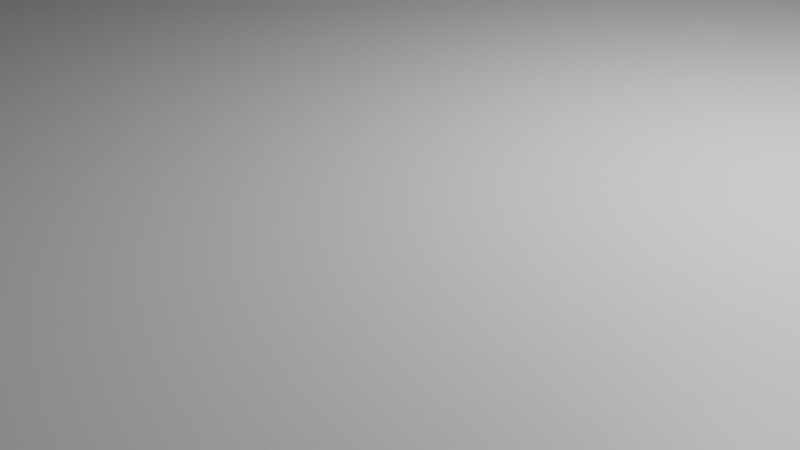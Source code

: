 # Source: apartment.blend  (saved by Blender 3.2.14; exported with 4.5.12 LTS)
import bpy
from mathutils import Matrix  # noqa: F401  (used for matrix-valued properties, if any)

bpy.ops.wm.read_factory_settings(use_empty=True)
scene = bpy.context.scene
scene.name = 'Scene'

# ---- collections
col_collection = bpy.data.collections.new('Collection'); scene.collection.children.link(col_collection)

# ---- materials (node trees are filled in below, after node groups)
mat_default_obj = bpy.data.materials.new('Default OBJ')
mat_default_obj.use_transparent_shadow = False

# ---- material node trees
mat_default_obj.use_nodes = True; mat_default_obj.node_tree.nodes.clear()
_N = mat_default_obj.node_tree.nodes; _L = mat_default_obj.node_tree.links
n0 = _N.new('ShaderNodeBsdfPrincipled'); n0.name = 'Principled BSDF'; n0.location = (10, 300)
n0.distribution = 'GGX'
n0.subsurface_method = 'RANDOM_WALK_SKIN'
n0.inputs[3].default_value = 1.45
n0.inputs[27].default_value = (0.0, 0.0, 0.0, 1.0)
n0.inputs[28].default_value = 1.0
n1 = _N.new('ShaderNodeOutputMaterial'); n1.name = 'Material Output'; n1.location = (300, 300)
_L.new(n0.outputs[0], n1.inputs[0])
n1.is_active_output = True

# ---- world
world_world = bpy.data.worlds.new('World'); scene.world = world_world
world_world.use_nodes = True; world_world.node_tree.nodes.clear()
_N = world_world.node_tree.nodes; _L = world_world.node_tree.links
n0 = _N.new('ShaderNodeOutputWorld'); n0.name = 'World Output'; n0.location = (300, 300)
n1 = _N.new('ShaderNodeBackground'); n1.name = 'Background'; n1.location = (10, 300)
n1.inputs[0].default_value = (0.05088, 0.05088, 0.05088, 1.0)
_L.new(n1.outputs[0], n0.inputs[0])
n0.is_active_output = True
world_world.color = (0.05088, 0.05088, 0.05088)
world_world.use_sun_shadow = False
world_world.sun_shadow_jitter_overblur = 0.0

# ---- cameras
cam_camera = bpy.data.cameras.new('Camera')
cam_camera.clip_end = 100.0
cam_camera.ortho_scale = 7.314

# ---- lights
light_light = bpy.data.lights.new('Light', 'POINT')
light_light.transmission_factor = 0.0
light_light.energy = 1000.0
light_light.shadow_soft_size = 0.1
light_light.shadow_maximum_resolution = 0.006
light_light.use_absolute_resolution = True

# ---- meshes
me_block_apartment_010_apartment_cube_007 = bpy.data.meshes.new('Block_Apartment.010_Apartment_Cube.007')
me_block_apartment_010_apartment_cube_007.from_pydata([(-40.5, -20.25, 1.35), (-40.5, 20.25, 1.5e-05), (-40.5, -20.25, 9e-06), (-40.5, 20.25, 1.35), (40.5, 20.25, 2.2e-05), (40.5, 20.25, 1.35), (40.5, -20.25, 1.6e-05), (40.5, -20.25, 1.35), (-29.36, 16.31, 23.33), (-28.25, 17.37, 12.35), (-31.41, 16.31, 23.33), (-28.24, 17.4, 1.397), (-28.24, 19.35, 10.89), (-28.24, 19.35, 1.397), (-32.3, 8.452, 87.91), (-32.3, 13.05, 76.5), (-32.3, 8.452, 76.5), (-37.32, 2.649, 76.5), (-37.32, 2.649, 87.91), (-17.27, -18.66, 91.56), (-19.36, -16.82, 93.78), (-19.36, -16.82, 91.56), (-23.92, -3.155, 91.56), (-27.42, -8.959, 91.56), (-19.36, -7.573, 91.56), (-32.3, 13.05, 91.56), (-32.3, 8.452, 93.74), (-32.3, 13.05, 93.74), (-19.36, 7.066, 91.56), (-6.429, 9.798, 91.56), (-19.36, 13.25, 91.56), (6.518, -16.82, 91.56), (0.04476, -16.82, 93.78), (6.518, -16.82, 93.78), (3.592, 18.71, 4.897), (0.01655, 18.71, 1.397), (0.01655, 18.71, 4.897), (-6.429, 5.268, 91.56), (-19.36, 7.066, 94.93), (-6.429, 5.268, 96.89), (-6.429, -19.74, 91.56), (-17.27, -18.66, 76.5), (-6.429, -19.74, 76.5), (-17.27, -18.66, 93.78), (-30.7, 2.649, 91.56), (-29.71, 8.452, 91.56), (-31.73, -8.959, 87.91), (-29.63, -8.959, 89.73), (-36.75, -3.155, 87.91), (-30.13, -3.155, 91.56), (-23.92, 2.649, 91.56), (-36.8, -3.155, 76.5), (-23.11, -15.33, 7.264), (-32.3, -11.88, 21.53), (-32.3, -11.88, 7.264), (-2.061, 13.94, 10.25), (-6.2, 13.98, 12.35), (-2.061, 13.94, 14.02), (-6.205, 15.84, 1.397), (-3.559, 18.71, 4.897), (-3.559, 18.71, 1.397), (-6.205, 13.94, 10.25), (-6.205, 15.84, 4.897), (2.094, 13.94, 10.25), (1.226, 14.32, 10.25), (-6.429, 12.86, 23.33), (0.04476, -5.775, 91.56), (-6.429, -5.775, 91.56), (-29.71, 13.25, 91.56), (-29.71, 8.452, 93.74), (-29.36, 16.31, 91.56), (-6.429, 12.86, 93.74), (-6.429, 12.86, 91.56), (0.04476, 9.798, 91.56), (-6.429, 9.798, 93.74), (-19.36, 13.25, 93.74), (-29.36, 16.31, 93.74), (0.04476, 9.798, 93.74), (-2.117, 12.86, 93.74), (-29.71, 13.25, 93.74), (1.304, 14.32, 93.74), (2.206, 12.86, 91.56), (1.304, 14.32, 91.56), (-2.117, 12.86, 91.56), (-2.117, 12.86, 23.33), (1.304, 14.32, 76.5), (-19.36, -16.82, 76.5), (-24.82, -18.4, 5.803), (1.226, 14.32, 14.02), (2.094, 13.94, 14.02), (-6.205, 15.89, 10.89), (-19.36, -14.04, 91.56), (-6.429, -8.959, 91.56), (-19.36, -8.959, 91.56), (-29.62, -10.27, 93.78), (-32.3, -11.88, 93.78), (-15.69, -16.82, 93.78), (-19.36, -14.04, 93.78), (-6.429, -19.74, 93.78), (-6.429, -16.82, 93.78), (-15.69, -16.82, 91.56), (6.518, -19.74, 93.78), (0.04476, -19.74, 93.78), (-32.3, -11.88, 91.56), (-6.429, -16.82, 91.56), (-31.73, -8.959, 91.56), (29.7, -8.94, 89.73), (31.82, -8.959, 91.56), (31.82, -8.959, 87.91), (-31.73, -8.959, 93.78), (-29.63, -8.959, 93.78), (-29.63, -8.959, 91.56), (-29.62, -10.27, 91.56), (-24.83, -18.4, 1.397), (-33.1, -15.18, 5.802), (-33.1, -15.18, 1.397), (-23.11, -15.33, 1.397), (-32.3, -11.88, 1.397), (2.206, 12.86, 93.74), (0.04476, 12.26, 93.74), (28.28, 17.4, 1.397), (28.28, 19.35, 10.89), (28.28, 17.37, 12.35), (32.39, 8.452, 87.91), (32.39, 13.05, 76.5), (32.39, 13.05, 91.56), (37.41, 2.649, 76.5), (37.41, 2.649, 87.91), (19.45, -16.82, 93.78), (17.36, -18.66, 91.56), (19.45, -16.82, 91.56), (27.51, -8.959, 91.56), (19.45, -3.155, 91.56), (19.45, -8.959, 91.56), (32.39, 8.452, 93.74), (6.518, -19.74, 91.56), (17.36, -18.66, 76.5), (17.36, -18.66, 93.78), (29.8, 8.452, 91.56), (30.79, 2.649, 91.56), (36.84, -3.155, 87.91), (30.22, -3.155, 91.56), (19.45, 2.649, 91.56), (36.88, -3.155, 76.5), (32.39, -11.88, 7.264), (34.58, -11.88, 21.53), (32.39, -11.88, 21.53), (23.14, -15.33, 7.264), (6.233, 13.98, 12.35), (6.238, 13.94, 10.25), (6.238, 15.84, 1.397), (3.592, 18.71, 1.397), (6.238, 15.84, 4.897), (-1.214, 14.32, 93.74), (6.523, 12.82, 23.33), (19.45, 13.25, 91.56), (29.8, 13.25, 91.56), (29.8, 8.452, 93.74), (6.518, 12.86, 93.74), (29.45, 16.31, 91.56), (6.518, 12.86, 91.56), (6.518, 9.798, 93.74), (6.518, 9.798, 91.56), (32.39, 13.05, 93.74), (19.45, 13.25, 93.74), (29.8, 13.25, 93.74), (29.45, 16.31, 93.74), (-1.193, 14.32, 14.02), (2.206, 12.86, 23.33), (-1.214, 14.32, 91.56), (19.45, -16.82, 76.5), (24.86, -18.63, 5.803), (-1.193, 14.32, 10.25), (28.28, 19.35, 1.397), (6.238, 15.89, 10.89), (19.45, -14.04, 91.56), (29.71, -10.27, 91.56), (29.71, -10.27, 93.78), (32.39, -11.88, 93.78), (19.45, -14.04, 93.78), (15.78, -16.82, 93.78), (15.78, -16.82, 91.56), (32.39, -11.88, 91.56), (31.82, -8.959, 93.78), (29.7, -8.94, 91.56), (29.72, -8.959, 93.78), (33.83, -15.18, 5.802), (24.86, -18.63, 1.397), (33.83, -15.18, 1.397), (23.14, -15.33, 1.397), (32.39, -11.88, 1.397), (0.04476, -8.959, 91.56), (0.04476, -19.74, 76.5), (6.518, -19.74, 76.5), (0.04476, -19.74, 23.33), (-6.429, -19.74, 1.397), (0.04476, -19.74, 1.397), (0.04476, 5.268, 91.56), (0.01654, 19.6, 7.053), (-1.214, 14.32, 76.5), (-23.92, 2.649, 96.89), (-6.429, -5.775, 96.89), (-19.36, -7.573, 94.93), (-23.92, -3.155, 96.89), (6.518, 4.395, 91.56), (0.04476, -16.82, 91.56), (19.45, 8.452, 91.56), (6.518, -8.959, 91.56), (6.518, -4.901, 91.56), (1.304, 14.32, 23.33), (-32.3, -11.88, 76.5), (-31.77, -8.959, 76.5), (-29.36, 16.31, 76.5), (-6.429, 12.86, 76.5), (-2.117, 12.86, 76.5), (-17.27, -18.66, 23.33), (-6.429, -19.74, 23.33), (-37.32, 2.649, 23.33), (-36.8, -3.155, 23.33), (32.39, 8.452, 23.33), (32.39, 8.452, 76.5), (32.39, -11.88, 76.5), (6.518, 12.86, 76.5), (29.45, 16.31, 76.5), (19.45, -16.82, 23.33), (32.39, 13.05, 23.33), (31.86, -8.959, 76.5), (-32.3, 8.452, 23.33), (6.518, -19.74, 23.33), (17.36, -18.66, 23.33), (37.41, 2.649, 23.33), (2.206, 12.86, 76.5), (-1.214, 14.32, 23.33), (-34.43, -8.959, 23.33), (-34.55, -11.88, 21.53), (-31.77, -8.959, 23.33), (-34.55, -11.88, 1.397), (34.58, 8.452, 23.33), (17.36, -18.66, 1.397), (29.45, 16.34, 23.34), (19.45, -16.82, 1.397), (6.518, -19.74, 1.397), (31.86, -8.959, 23.33), (-34.55, 8.452, 23.33), (-39.92, 2.649, 23.33), (-19.36, -16.82, 23.33), (-17.27, -18.66, 1.397), (-34.43, -8.959, 1.397), (-39.8, -3.155, 23.33), (-39.8, -3.155, 1.397), (-34.55, 13.05, 23.33), (-31.41, 16.31, 1.397), (-34.55, 13.05, 1.397), (34.46, -8.959, 1.397), (34.58, -11.88, 1.397), (39.83, -3.155, 23.33), (34.46, -8.959, 23.33), (31.44, 16.31, 1.397), (34.58, 13.05, 23.33), (34.58, 13.05, 1.397), (39.95, 2.649, 23.33), (34.58, 8.452, 1.397), (39.95, 2.649, 1.397), (-39.92, 2.649, 1.397), (-34.55, 8.452, 1.397), (-32.3, 13.05, 23.33), (36.88, -3.155, 23.33), (31.44, 16.31, 23.33), (-19.36, -16.82, 1.397), (0.04476, -19.74, 91.56), (39.83, -3.155, 1.397)], [], [(86, 41, 19, 21), (161, 77, 73, 162), (197, 73, 29, 37), (19, 43, 20, 21), (199, 232, 84, 214), (8, 9, 10), (25, 14, 26, 27), (232, 167, 57, 84), (255, 270, 262, 260), (101, 33, 32, 102), (22, 23, 24), (125, 163, 134, 123), (63, 89, 148, 149), (32, 205, 104, 99), (128, 137, 129, 130), (171, 186, 144, 147), (193, 228, 229, 136), (156, 165, 164, 155), (198, 59, 172, 64), (46, 47, 48), (146, 145, 256, 242), (141, 139, 142, 132), (168, 231, 222, 154), (186, 188, 190, 144), (117, 115, 114, 54), (229, 238, 240, 224), (61, 55, 62), (62, 55, 172, 59), (49, 22, 50, 44), (70, 76, 71, 72), (162, 73, 197, 204), (80, 118, 81, 82), (169, 83, 78, 153), (7, 0, 2, 6), (9, 8, 65, 56), (75, 71, 76), (161, 158, 118, 77), (79, 75, 76), (157, 165, 156, 138), (45, 26, 14), (27, 79, 76), (63, 64, 88, 89), (86, 245, 215, 41), (33, 180, 181, 31), (131, 141, 132, 133), (136, 229, 224, 170), (258, 237, 261, 259), (9, 56, 90, 12), (81, 231, 85, 82), (58, 13, 62), (122, 121, 174, 148), (50, 45, 44), (91, 92, 93), (93, 24, 23), (127, 123, 138, 139), (20, 96, 97), (96, 98, 99), (8, 265, 15, 212), (83, 72, 71, 78), (182, 178, 128, 130), (175, 179, 177, 176), (40, 98, 43, 19), (46, 103, 105), (106, 107, 108), (207, 191, 205, 31), (109, 94, 110), (111, 112, 23), (91, 112, 94, 97), (111, 110, 94, 112), (40, 269, 102, 98), (28, 37, 29, 30), (154, 148, 89, 168), (61, 90, 56), (260, 262, 261, 237), (177, 179, 128, 178), (11, 9, 12, 13), (14, 25, 15, 16), (40, 19, 41, 42), (212, 70, 72, 213), (235, 53, 210, 211), (123, 220, 124, 125), (143, 266, 230, 126), (215, 246, 195, 216), (45, 14, 18, 44), (108, 140, 106), (48, 49, 44, 18), (154, 239, 122, 148), (18, 17, 51, 48), (144, 145, 146), (52, 245, 53, 54), (55, 61, 56, 57), (25, 27, 76, 70), (149, 152, 63), (78, 119, 153), (230, 266, 255, 260), (58, 62, 59, 60), (64, 172, 167, 88), (219, 237, 258, 225), (15, 25, 70, 212), (69, 79, 27, 26), (164, 158, 161), (120, 173, 121, 122), (165, 166, 164), (137, 101, 135, 129), (134, 138, 123), (163, 166, 165), (155, 206, 138, 156), (242, 266, 143, 226), (32, 99, 98, 102), (57, 56, 65, 84), (222, 160, 159, 223), (3, 0, 7, 5), (62, 13, 12, 90), (80, 153, 119, 118), (150, 152, 173), (197, 66, 208, 204), (140, 127, 139, 141), (131, 175, 176), (20, 97, 94, 95), (128, 179, 180), (101, 180, 33), (126, 230, 219, 220), (42, 41, 215, 216), (186, 171, 187, 188), (245, 268, 246, 215), (108, 107, 182), (111, 105, 109, 110), (183, 177, 178), (184, 131, 176), (163, 165, 157, 134), (176, 177, 185, 184), (113, 87, 114, 115), (146, 224, 147, 144), (116, 52, 87, 113), (174, 149, 148), (103, 21, 20, 95), (235, 211, 51, 218), (102, 269, 135, 101), (250, 10, 251, 252), (16, 227, 217, 17), (31, 205, 32, 33), (66, 197, 37, 67), (14, 16, 17, 18), (239, 154, 222, 223), (0, 3, 1, 2), (34, 152, 150, 151), (167, 172, 55, 57), (231, 81, 160, 222), (164, 161, 162, 155), (36, 198, 34), (36, 59, 198), (34, 198, 64), (22, 24, 202, 203), (119, 77, 118), (119, 78, 77), (213, 72, 83, 214), (37, 28, 38, 39), (189, 187, 171, 147), (50, 200, 38, 28), (84, 65, 213, 214), (39, 38, 200), (201, 203, 202), (133, 132, 208, 207), (67, 201, 202, 24), (85, 199, 169, 82), (92, 100, 104), (162, 206, 155), (227, 265, 250, 243), (92, 67, 24, 93), (200, 203, 201, 39), (66, 191, 207, 208), (207, 31, 181), (208, 132, 142, 204), (54, 114, 87, 52), (175, 133, 207), (181, 175, 207), (92, 91, 100), (107, 183, 178, 182), (210, 46, 211), (135, 269, 192, 193), (226, 143, 140, 108), (223, 159, 125, 124), (243, 264, 263, 244), (247, 233, 248, 249), (37, 39, 201, 67), (221, 182, 130, 170), (100, 96, 99, 104), (68, 79, 69, 45), (8, 212, 213, 65), (29, 74, 75, 30), (158, 166, 159, 160), (239, 223, 124, 225), (73, 77, 74, 29), (124, 220, 219, 225), (67, 92, 191, 66), (135, 193, 136, 129), (51, 17, 217, 218), (199, 214, 83, 169), (34, 151, 35, 36), (228, 241, 238, 229), (221, 108, 182), (15, 265, 227, 16), (194, 216, 195, 196), (180, 179, 175, 181), (166, 163, 125, 159), (204, 142, 206, 162), (242, 226, 221, 146), (89, 88, 209, 168), (193, 192, 194, 228), (118, 158, 160, 81), (192, 269, 40, 42), (257, 267, 258, 259), (236, 54, 234), (230, 237, 219), (63, 152, 34, 64), (3, 5, 4, 1), (60, 59, 36, 35), (185, 183, 107, 184), (30, 68, 45, 28), (211, 46, 48, 51), (210, 86, 21, 103), (244, 263, 249, 248), (85, 209, 232, 199), (143, 126, 127, 140), (217, 243, 244), (232, 209, 88, 167), (253, 256, 145, 254), (224, 146, 221, 170), (5, 7, 6, 4), (78, 71, 74, 77), (253, 270, 255, 256), (194, 192, 42, 216), (247, 236, 234, 233), (126, 220, 123, 127), (91, 97, 96, 100), (82, 169, 153, 80), (92, 104, 205, 191), (250, 252, 264, 243), (22, 203, 200, 50), (194, 196, 241, 228), (129, 136, 170, 130), (218, 233, 235), (265, 10, 250), (266, 256, 255), (225, 267, 239), (245, 86, 210, 53), (9, 251, 10), (267, 122, 239), (85, 231, 168, 209), (105, 103, 95, 109), (217, 244, 248, 218), (53, 235, 233, 234), (144, 254, 145), (122, 257, 120), (54, 53, 234), (52, 268, 245), (147, 240, 189), (152, 174, 121, 173), (138, 206, 142, 139), (48, 23, 49), (131, 140, 141), (180, 137, 128), (43, 96, 20), (106, 131, 184), (47, 105, 111), (47, 111, 23), (106, 140, 131), (48, 47, 23), (22, 49, 23), (75, 74, 71), (45, 69, 26), (50, 28, 45), (23, 112, 91), (91, 93, 23), (96, 43, 98), (106, 184, 107), (109, 95, 94), (61, 62, 90), (164, 166, 158), (134, 157, 138), (131, 133, 175), (101, 137, 180), (183, 185, 177), (174, 152, 149), (210, 103, 46), (221, 226, 108), (236, 117, 54), (230, 260, 237), (217, 227, 243), (218, 248, 233), (265, 8, 10), (266, 242, 256), (225, 258, 267), (9, 11, 251), (144, 190, 254), (122, 267, 257), (52, 116, 268), (147, 224, 240), (47, 46, 105), (75, 79, 68, 30)])
me_block_apartment_010_apartment_cube_007.polygons.foreach_set('use_smooth', [True] * 300)
_k = set([(0, 2), (0, 3), (0, 7), (1, 2), (1, 3), (1, 4), (2, 6), (3, 5), (4, 5), (4, 6), (5, 7), (6, 7), (8, 9), (8, 10), (8, 65), (8, 212), (8, 265), (9, 10), (9, 11), (9, 12), (9, 56), (9, 251), (10, 250), (10, 251), (11, 13), (11, 251), (12, 13), (12, 90), (13, 58), (13, 62), (14, 16), (14, 18), (14, 26), (14, 45), (15, 25), (15, 265), (16, 227), (17, 18), (17, 217), (18, 44), (18, 48), (19, 41), (19, 43), (20, 21), (20, 43), (20, 95), (21, 86), (22, 24), (22, 50), (22, 203), (23, 47), (23, 48), (23, 49), (23, 111), (24, 67), (24, 202), (25, 27), (26, 27), (26, 69), (27, 76), (28, 37), (28, 38), (28, 50), (29, 30), (29, 73), (29, 74), (30, 68), (30, 75), (31, 181), (31, 205), (32, 33), (32, 99), (33, 180), (34, 36), (34, 64), (34, 151), (34, 152), (34, 198), (35, 60), (35, 151), (36, 59), (37, 39), (37, 67), (38, 39), (38, 200), (39, 200), (39, 201), (40, 42), (40, 98), (41, 215), (42, 216), (43, 98), (44, 45), (44, 49), (45, 68), (45, 69), (46, 47), (46, 48), (46, 105), (46, 211), (47, 48), (48, 49), (48, 51), (50, 200), (51, 218), (52, 54), (52, 87), (52, 116), (52, 245), (52, 268), (53, 54), (53, 210), (53, 234), (53, 235), (54, 114), (54, 117), (55, 57), (55, 61), (55, 62), (55, 172), (56, 57), (56, 61), (56, 65), (56, 90), (57, 84), (58, 60), (58, 62), (59, 60), (59, 62), (59, 172), (59, 198), (61, 62), (62, 90), (63, 64), (63, 89), (63, 149), (63, 152), (64, 88), (64, 172), (64, 198), (65, 84), (65, 213), (67, 201), (68, 79), (69, 79), (70, 76), (70, 212), (71, 72), (71, 76), (71, 78), (72, 213), (73, 162), (74, 75), (74, 77), (75, 79), (77, 161), (78, 83), (78, 153), (80, 82), (80, 118), (80, 153), (81, 118), (81, 231), (82, 85), (83, 214), (84, 214), (84, 232), (85, 209), (86, 245), (87, 113), (87, 114), (88, 209), (89, 148), (89, 168), (91, 97), (91, 100), (91, 112), (94, 97), (94, 110), (94, 112), (95, 103), (95, 109), (96, 97), (96, 99), (96, 100), (98, 102), (100, 104), (101, 102), (101, 135), (101, 137), (103, 210), (104, 205), (105, 109), (106, 108), (106, 131), (106, 184), (107, 108), (107, 183), (108, 140), (108, 226), (109, 110), (110, 111), (111, 112), (113, 115), (113, 116), (114, 115), (115, 117), (116, 268), (117, 236), (118, 158), (120, 122), (120, 173), (120, 257), (121, 122), (121, 173), (121, 174), (122, 148), (122, 239), (122, 267), (123, 127), (123, 134), (123, 138), (123, 220), (124, 125), (124, 225), (125, 163), (126, 127), (126, 230), (127, 139), (127, 140), (128, 130), (128, 137), (128, 178), (129, 136), (129, 137), (130, 170), (131, 140), (131, 141), (131, 184), (134, 157), (134, 163), (135, 193), (136, 229), (138, 139), (138, 156), (138, 157), (139, 141), (140, 141), (140, 143), (143, 266), (144, 146), (144, 147), (144, 186), (144, 190), (144, 254), (145, 146), (145, 254), (145, 256), (146, 221), (146, 242), (147, 171), (147, 189), (147, 224), (148, 149), (148, 154), (148, 174), (149, 152), (150, 151), (150, 152), (150, 173), (152, 174), (153, 169), (154, 168), (154, 222), (154, 239), (155, 156), (155, 162), (155, 164), (156, 165), (157, 165), (158, 160), (158, 166), (159, 166), (159, 223), (160, 222), (161, 162), (161, 164), (163, 166), (164, 165), (167, 172), (167, 232), (168, 209), (168, 231), (169, 199), (170, 224), (171, 186), (171, 187), (175, 176), (175, 179), (175, 181), (176, 177), (176, 184), (177, 179), (177, 185), (178, 182), (178, 183), (179, 180), (180, 181), (182, 221), (183, 185), (184, 185), (186, 188), (187, 188), (187, 189), (188, 190), (189, 240), (190, 254), (193, 228), (195, 196), (195, 216), (195, 246), (196, 241), (199, 232), (200, 203), (201, 202), (201, 203), (202, 203), (211, 235), (215, 246), (217, 218), (217, 227), (218, 235), (219, 220), (219, 225), (219, 230), (223, 239), (224, 240), (225, 239), (226, 242), (227, 265), (228, 241), (229, 238), (230, 266), (233, 234), (233, 235), (233, 247), (233, 248), (234, 236), (236, 247), (237, 258), (237, 260), (237, 261), (238, 240), (238, 241), (239, 267), (242, 256), (242, 266), (243, 244), (243, 250), (243, 264), (244, 248), (244, 263), (245, 268), (246, 268), (247, 249), (248, 249), (249, 263), (250, 252), (251, 252), (252, 264), (253, 254), (253, 256), (253, 270), (255, 256), (255, 260), (255, 270), (257, 259), (257, 267), (258, 259), (258, 267), (259, 261), (260, 262), (261, 262), (262, 270), (263, 264)])
me_block_apartment_010_apartment_cube_007.attributes.new('sharp_edge', 'BOOLEAN', 'EDGE').data.foreach_set('value', [ (min(e.vertices), max(e.vertices)) in _k for e in me_block_apartment_010_apartment_cube_007.edges])
_uv = me_block_apartment_010_apartment_cube_007.uv_layers.new(name='UVMap')
_uv.uv.foreach_set('vector', [0.2304, 0.4497, 0.2304, 0.4427, 0.2682, 0.4427, 0.2682, 0.4497, 0.4279, 0.3831, 0.4279, 0.399, 0.4333, 0.399, 0.4333, 0.3831, 0.3749, 0.3991, 0.3863, 0.3991, 0.3863, 0.4154, 0.3749, 0.4154, 0.2682, 0.4427, 0.2738, 0.4427, 0.2738, 0.4497, 0.2682, 0.4497, 0.1875, 0.2326, 0.1875, 0.0974, 0.1898, 0.0974, 0.1898, 0.2326, 0.2741, 0.0858, 0.2703, 0.0521, 0.2799, 0.0858, 0.2709, 0.271, 0.2826, 0.2617, 0.2826, 0.2765, 0.2709, 0.2765, 0.1875, 0.0974, 0.1874, 0.0735, 0.1897, 0.0735, 0.1898, 0.0974, 0.0356, 0.0859, 0.0356, 0.0181, 0.0497, 0.0181, 0.0498, 0.0859, 0.2968, 0.3833, 0.3042, 0.3833, 0.3042, 0.3996, 0.2968, 0.3996, 0.3538, 0.4593, 0.3392, 0.4681, 0.3427, 0.4479, 0.0976, 0.271, 0.0976, 0.2765, 0.0859, 0.2765, 0.0859, 0.2617, 0.179, 0.0639, 0.179, 0.0735, 0.1685, 0.0692, 0.1685, 0.0639, 0.288, 0.3994, 0.2935, 0.3994, 0.2935, 0.3836, 0.288, 0.3836, 0.2738, 0.3485, 0.2738, 0.3555, 0.2682, 0.3555, 0.2682, 0.3485, 0.0278, 0.3453, 0.0279, 0.3228, 0.0373, 0.3216, 0.0373, 0.3464, 0.2304, 0.3829, 0.0969, 0.3829, 0.0969, 0.3555, 0.2304, 0.3555, 0.4333, 0.3251, 0.4279, 0.3251, 0.4279, 0.3509, 0.4333, 0.3509, 0.1844, 0.0554, 0.1935, 0.05, 0.1874, 0.0639, 0.1813, 0.0639, 0.2929, 0.2704, 0.2923, 0.2843, 0.3118, 0.2649, 0.0101, 0.0918, 0.0103, 0.086, 0.0187, 0.0858, 0.0185, 0.0927, 0.3538, 0.3234, 0.3683, 0.322, 0.3683, 0.3504, 0.3538, 0.3504, 0.1788, 0.0974, 0.1788, 0.2327, 0.1678, 0.2326, 0.1678, 0.0974, 0.0279, 0.3228, 0.0223, 0.3131, 0.0301, 0.3087, 0.0373, 0.3216, 0.03, 0.4879, 0.023, 0.4838, 0.0282, 0.4739, 0.0377, 0.4751, 0.0969, 0.3555, 0.0418, 0.3555, 0.0418, 0.3484, 0.0969, 0.3484, 0.2003, 0.0639, 0.1897, 0.0639, 0.2003, 0.0501, 0.2003, 0.0501, 0.1897, 0.0639, 0.1874, 0.0639, 0.1935, 0.05, 0.3538, 0.4749, 0.3538, 0.4593, 0.3683, 0.4593, 0.3683, 0.4763, 0.2597, 0.271, 0.2597, 0.2765, 0.2007, 0.2765, 0.2007, 0.271, 0.3863, 0.3829, 0.3863, 0.3991, 0.3749, 0.3991, 0.3727, 0.3829, 0.1811, 0.2765, 0.1788, 0.2765, 0.1788, 0.271, 0.1811, 0.271, 0.1875, 0.271, 0.1898, 0.271, 0.1898, 0.2765, 0.1875, 0.2765, 0.3811, 0.0369, 0.3811, 0.2473, 0.3774, 0.2473, 0.3774, 0.0369, 0.2704, 0.0517, 0.2742, 0.0859, 0.2019, 0.0858, 0.2019, 0.0517, 0.4169, 0.4475, 0.416, 0.4153, 0.4245, 0.4723, 0.4083, 0.3831, 0.416, 0.3831, 0.416, 0.3938, 0.4083, 0.3992, 0.4169, 0.4732, 0.4169, 0.4475, 0.4245, 0.4723, 0.4279, 0.3006, 0.4279, 0.3251, 0.4333, 0.3251, 0.4333, 0.3006, 0.3995, 0.4732, 0.405, 0.4797, 0.3904, 0.4797, 0.4164, 0.4796, 0.4169, 0.4732, 0.4245, 0.4723, 0.179, 0.0639, 0.1813, 0.0639, 0.1813, 0.0735, 0.179, 0.0735, 0.2304, 0.4497, 0.0969, 0.4497, 0.0969, 0.4427, 0.2304, 0.4427, 0.288, 0.4152, 0.288, 0.4378, 0.2935, 0.4378, 0.2935, 0.4152, 0.3392, 0.3302, 0.3538, 0.3234, 0.3538, 0.3504, 0.3392, 0.3504, 0.2304, 0.3555, 0.0969, 0.3555, 0.0969, 0.3485, 0.2304, 0.3485, 0.0782, 0.086, 0.0668, 0.086, 0.0668, 0.0181, 0.0782, 0.0181, 0.2704, 0.0517, 0.2019, 0.0517, 0.202, 0.0473, 0.2703, 0.0478, 0.1788, 0.271, 0.1788, 0.2326, 0.1811, 0.2326, 0.1811, 0.271, 0.2019, 0.0128, 0.27, 0.0128, 0.2019, 0.0233, 0.0987, 0.0519, 0.0987, 0.0473, 0.1664, 0.0474, 0.1663, 0.0519, 0.3683, 0.4593, 0.3829, 0.4738, 0.3683, 0.4763, 0.3265, 0.4479, 0.3392, 0.4154, 0.3392, 0.4479, 0.3392, 0.4479, 0.3427, 0.4479, 0.3392, 0.4681, 0.0413, 0.2613, 0.0225, 0.2666, 0.0225, 0.2858, 0.0404, 0.2863, 0.3042, 0.4485, 0.3042, 0.4392, 0.3112, 0.4485, 0.3042, 0.4392, 0.2968, 0.4159, 0.3042, 0.4159, 0.2597, 0.0975, 0.2709, 0.0975, 0.2709, 0.2327, 0.2597, 0.2327, 0.1898, 0.271, 0.2007, 0.271, 0.2007, 0.2765, 0.1898, 0.2765, 0.2682, 0.3137, 0.2738, 0.3137, 0.2738, 0.3485, 0.2682, 0.3485, 0.2935, 0.4475, 0.288, 0.4475, 0.288, 0.4734, 0.2935, 0.4734, 0.2682, 0.4154, 0.2738, 0.4154, 0.2738, 0.4427, 0.2682, 0.4427, 0.2591, 0.492, 0.2682, 0.4845, 0.2682, 0.492, 0.3342, 0.3248, 0.3296, 0.3195, 0.3388, 0.3195, 0.3392, 0.3829, 0.3392, 0.3991, 0.3195, 0.3991, 0.3195, 0.3829, 0.324, 0.4796, 0.3207, 0.4743, 0.324, 0.4743, 0.3392, 0.4736, 0.3359, 0.4736, 0.3392, 0.4681, 0.2935, 0.3526, 0.2935, 0.3284, 0.288, 0.3284, 0.288, 0.3526, 0.2935, 0.3252, 0.288, 0.3252, 0.288, 0.3284, 0.2935, 0.3284, 0.2682, 0.4154, 0.2682, 0.3991, 0.2738, 0.3991, 0.2738, 0.4154, 0.3794, 0.4479, 0.3749, 0.4154, 0.3863, 0.4154, 0.3949, 0.4479, 0.1678, 0.0973, 0.1685, 0.0692, 0.179, 0.0735, 0.1788, 0.0974, 0.1954, 0.0322, 0.1996, 0.0339, 0.1954, 0.037, 0.0498, 0.0859, 0.0497, 0.0181, 0.0667, 0.0181, 0.0667, 0.0859, 0.3207, 0.3248, 0.3112, 0.3507, 0.3042, 0.3507, 0.3166, 0.3181, 0.2732, 0.0098, 0.3008, 0.0099, 0.2971, 0.0151, 0.2731, 0.015, 0.2826, 0.2617, 0.2709, 0.271, 0.2709, 0.2327, 0.2826, 0.2327, 0.2682, 0.4154, 0.2682, 0.4427, 0.2304, 0.4427, 0.2304, 0.4154, 0.2597, 0.2327, 0.2597, 0.271, 0.2007, 0.271, 0.2007, 0.2327, 0.0969, 0.4919, 0.0924, 0.4845, 0.2304, 0.4845, 0.2304, 0.4919, 0.0859, 0.2617, 0.0859, 0.2327, 0.0976, 0.2326, 0.0976, 0.271, 0.0555, 0.2375, 0.0558, 0.106, 0.0413, 0.106, 0.0412, 0.2375, 0.0969, 0.4428, 0.0418, 0.4428, 0.0418, 0.4154, 0.0969, 0.4154, 0.3447, 0.2882, 0.3448, 0.2686, 0.3263, 0.2634, 0.3268, 0.2889, 0.0746, 0.2679, 0.0556, 0.2623, 0.0751, 0.2819, 0.3118, 0.2649, 0.3101, 0.2889, 0.3268, 0.2889, 0.3263, 0.2634, 0.1663, 0.0858, 0.094, 0.086, 0.0987, 0.0519, 0.1663, 0.0519, 0.3263, 0.2634, 0.3261, 0.2398, 0.3118, 0.2399, 0.3118, 0.2649, 0.0062, 0.0364, 0.0129, 0.0805, 0.0062, 0.0805, 0.0565, 0.4599, 0.0969, 0.4498, 0.0924, 0.4846, 0.0565, 0.4846, 0.1897, 0.0639, 0.2003, 0.0639, 0.2002, 0.0692, 0.1897, 0.0735, 0.2709, 0.271, 0.2709, 0.2765, 0.2597, 0.2765, 0.2597, 0.271, 0.1685, 0.0639, 0.1685, 0.0501, 0.179, 0.0639, 0.1898, 0.2803, 0.1843, 0.2818, 0.1875, 0.2766, 0.0495, 0.0926, 0.0354, 0.0936, 0.0356, 0.0859, 0.0497, 0.086, 0.2003, 0.0412, 0.2003, 0.0501, 0.1935, 0.05, 0.1935, 0.041, 0.1813, 0.0639, 0.1874, 0.0639, 0.1874, 0.0735, 0.1813, 0.0735, 0.0666, 0.0917, 0.0667, 0.086, 0.0782, 0.086, 0.078, 0.0918, 0.2709, 0.2327, 0.2709, 0.271, 0.2597, 0.271, 0.2597, 0.2327, 0.405, 0.4732, 0.4169, 0.4732, 0.4164, 0.4796, 0.405, 0.4796, 0.4169, 0.3509, 0.416, 0.3831, 0.4083, 0.3831, 0.0971, 0.0097, 0.0971, 0.0147, 0.0731, 0.0147, 0.0694, 0.0097, 0.4169, 0.3251, 0.4245, 0.326, 0.4169, 0.3509, 0.2738, 0.3555, 0.2738, 0.3829, 0.2682, 0.3829, 0.2682, 0.3555, 0.4049, 0.3186, 0.3995, 0.3251, 0.3903, 0.3186, 0.4164, 0.3187, 0.4245, 0.326, 0.4169, 0.3251, 0.3949, 0.3504, 0.3829, 0.3504, 0.3829, 0.3245, 0.3949, 0.3245, 0.075, 0.106, 0.0558, 0.106, 0.0555, 0.2375, 0.075, 0.2389, 0.3042, 0.3996, 0.3042, 0.4159, 0.2968, 0.4159, 0.2968, 0.3996, 0.1897, 0.0735, 0.2002, 0.0692, 0.2007, 0.0974, 0.1898, 0.0974, 0.1678, 0.2326, 0.1678, 0.271, 0.1088, 0.271, 0.1088, 0.2326, 0.4863, 0.2473, 0.3811, 0.2473, 0.3811, 0.0369, 0.4863, 0.0369, 0.2019, 0.0233, 0.27, 0.0128, 0.2703, 0.0478, 0.202, 0.0473, 0.1811, 0.2766, 0.1875, 0.2766, 0.1843, 0.2818, 0.1788, 0.2803, 0.1663, 0.013, 0.1663, 0.0236, 0.0987, 0.013, 0.3749, 0.3991, 0.3472, 0.3991, 0.3494, 0.3829, 0.3727, 0.3829, 0.0556, 0.2623, 0.0413, 0.2613, 0.0404, 0.2863, 0.0572, 0.2867, 0.3392, 0.3302, 0.3265, 0.3504, 0.3359, 0.3247, 0.3042, 0.4485, 0.3112, 0.4485, 0.3207, 0.4743, 0.3166, 0.4811, 0.3042, 0.3507, 0.3112, 0.3507, 0.3042, 0.3599, 0.2968, 0.3833, 0.3042, 0.3599, 0.3042, 0.3833, 0.0412, 0.2375, 0.0413, 0.106, 0.0222, 0.106, 0.0227, 0.2386, 0.2304, 0.4154, 0.2304, 0.4427, 0.0969, 0.4427, 0.0969, 0.4154, 0.0279, 0.3228, 0.0278, 0.3453, 0.0167, 0.3453, 0.0167, 0.3228, 0.0969, 0.4498, 0.0418, 0.4498, 0.0418, 0.4428, 0.0969, 0.4428, 0.2591, 0.3063, 0.2682, 0.3063, 0.2682, 0.3137, 0.3296, 0.4744, 0.3296, 0.4796, 0.324, 0.4796, 0.324, 0.4744, 0.324, 0.3195, 0.3207, 0.3248, 0.3166, 0.3181, 0.3392, 0.3247, 0.3392, 0.3302, 0.3359, 0.3247, 0.4164, 0.3187, 0.4169, 0.3251, 0.405, 0.3251, 0.405, 0.3187, 0.2935, 0.4734, 0.288, 0.4734, 0.288, 0.4767, 0.2935, 0.4767, 0.0171, 0.4514, 0.0282, 0.4514, 0.0282, 0.4739, 0.0171, 0.4739, 0.0924, 0.3136, 0.0969, 0.3484, 0.0565, 0.3384, 0.0565, 0.3136, 0.0304, 0.4373, 0.0377, 0.4502, 0.0282, 0.4514, 0.0227, 0.4418, 0.1684, 0.0337, 0.1725, 0.0322, 0.1725, 0.0368, 0.2682, 0.4845, 0.2682, 0.4497, 0.2738, 0.4497, 0.2738, 0.4845, 0.2922, 0.1083, 0.2924, 0.2413, 0.3118, 0.2399, 0.3114, 0.1083, 0.2738, 0.3991, 0.2682, 0.3991, 0.2682, 0.3829, 0.2738, 0.3829, 0.2911, 0.0858, 0.2799, 0.0858, 0.2799, 0.0179, 0.2911, 0.0179, 0.3447, 0.241, 0.3451, 0.1083, 0.3259, 0.1083, 0.3261, 0.2398, 0.2935, 0.4152, 0.2935, 0.3994, 0.288, 0.3994, 0.288, 0.4152, 0.3472, 0.3991, 0.3749, 0.3991, 0.3749, 0.4154, 0.3472, 0.4154, 0.3448, 0.2686, 0.3447, 0.241, 0.3261, 0.2398, 0.3263, 0.2634, 0.1088, 0.0974, 0.1678, 0.0974, 0.1678, 0.2326, 0.1088, 0.2326, 0.3811, 0.2473, 0.4863, 0.2473, 0.4863, 0.2508, 0.3811, 0.2508, 0.1752, 0.05, 0.1685, 0.0501, 0.1685, 0.0412, 0.1752, 0.041, 0.1874, 0.0735, 0.1874, 0.0639, 0.1897, 0.0639, 0.1897, 0.0735, 0.1788, 0.2327, 0.1788, 0.271, 0.1678, 0.271, 0.1678, 0.2326, 0.4279, 0.3509, 0.4279, 0.3831, 0.4333, 0.3831, 0.4333, 0.3509, 0.1844, 0.05, 0.1844, 0.0554, 0.1752, 0.05, 0.1844, 0.05, 0.1935, 0.05, 0.1844, 0.0554, 0.1752, 0.05, 0.1844, 0.0554, 0.1813, 0.0639, 0.4402, 0.254, 0.4554, 0.254, 0.4554, 0.2621, 0.4402, 0.2668, 0.4145, 0.3992, 0.4083, 0.3992, 0.416, 0.3938, 0.4145, 0.3992, 0.416, 0.4045, 0.4083, 0.3992, 0.2007, 0.2327, 0.2007, 0.271, 0.1898, 0.271, 0.1898, 0.2327, 0.3798, 0.254, 0.4111, 0.254, 0.4111, 0.2621, 0.3798, 0.2668, 0.0296, 0.3593, 0.0226, 0.3551, 0.0278, 0.3453, 0.0373, 0.3464, 0.4263, 0.254, 0.4263, 0.2668, 0.4111, 0.2621, 0.4111, 0.254, 0.1898, 0.0975, 0.2007, 0.0975, 0.2007, 0.2327, 0.1898, 0.2327, 0.3633, 0.2808, 0.3957, 0.2766, 0.4062, 0.2881, 0.3633, 0.3091, 0.4062, 0.3018, 0.3957, 0.3133, 0.3392, 0.3504, 0.3538, 0.3504, 0.3494, 0.3829, 0.3392, 0.3829, 0.4867, 0.254, 0.4867, 0.2668, 0.4554, 0.2621, 0.4554, 0.254, 0.1811, 0.2326, 0.1875, 0.2326, 0.1875, 0.271, 0.1811, 0.271, 0.3392, 0.4154, 0.3195, 0.4386, 0.3195, 0.4154, 0.3863, 0.3829, 0.3829, 0.3504, 0.3949, 0.3504, 0.3024, 0.0915, 0.2911, 0.0915, 0.2911, 0.0859, 0.3024, 0.0859, 0.3392, 0.4154, 0.3472, 0.4154, 0.3427, 0.4479, 0.3392, 0.4479, 0.4062, 0.2881, 0.4062, 0.3018, 0.3633, 0.3091, 0.3633, 0.2808, 0.3472, 0.3991, 0.3392, 0.3991, 0.3392, 0.3829, 0.3494, 0.3829, 0.3392, 0.3829, 0.3195, 0.3829, 0.3195, 0.3597, 0.3494, 0.3829, 0.3538, 0.3504, 0.3683, 0.3504, 0.3727, 0.3829, 0.0377, 0.4751, 0.0282, 0.4739, 0.0282, 0.4514, 0.0377, 0.4502, 0.3265, 0.3504, 0.3392, 0.3504, 0.3392, 0.3829, 0.3195, 0.3597, 0.3265, 0.3504, 0.3392, 0.3829, 0.3392, 0.4154, 0.3265, 0.4479, 0.3195, 0.4386, 0.2682, 0.3063, 0.2738, 0.3063, 0.2738, 0.3137, 0.2682, 0.3137, 0.2304, 0.4845, 0.2591, 0.492, 0.2304, 0.4919, 0.2682, 0.3829, 0.2682, 0.3991, 0.2304, 0.3991, 0.2304, 0.3829, 0.075, 0.2389, 0.0555, 0.2375, 0.0556, 0.2623, 0.0746, 0.2679, 0.1088, 0.2326, 0.1088, 0.271, 0.0976, 0.271, 0.0976, 0.2326, 0.3024, 0.0858, 0.3024, 0.0179, 0.3195, 0.0179, 0.3195, 0.0858, 0.3503, 0.0179, 0.3503, 0.0858, 0.3337, 0.0858, 0.3337, 0.0179, 0.3496, 0.2808, 0.3633, 0.2808, 0.3633, 0.3091, 0.3496, 0.3091, 0.2304, 0.3137, 0.2682, 0.3137, 0.2682, 0.3485, 0.2304, 0.3485, 0.2935, 0.3609, 0.288, 0.3609, 0.288, 0.3836, 0.2935, 0.3836, 0.4333, 0.4732, 0.4279, 0.4732, 0.4279, 0.4898, 0.4333, 0.4898, 0.2597, 0.0975, 0.2597, 0.2327, 0.2007, 0.2327, 0.2007, 0.0975, 0.4333, 0.4155, 0.4279, 0.4155, 0.4279, 0.4478, 0.4333, 0.4478, 0.1678, 0.2765, 0.1088, 0.2765, 0.1088, 0.271, 0.1678, 0.271, 0.1088, 0.0974, 0.1088, 0.2326, 0.0976, 0.2326, 0.0976, 0.0974, 0.4333, 0.399, 0.4279, 0.399, 0.4279, 0.4155, 0.4333, 0.4155, 0.0976, 0.2326, 0.0859, 0.2327, 0.0859, 0.0974, 0.0976, 0.0974, 0.3472, 0.4154, 0.3392, 0.4154, 0.3392, 0.3991, 0.3472, 0.3991, 0.2682, 0.3829, 0.2304, 0.3829, 0.2304, 0.3555, 0.2682, 0.3555, 0.3118, 0.2399, 0.3261, 0.2398, 0.3259, 0.1083, 0.3114, 0.1083, 0.1875, 0.2326, 0.1898, 0.2326, 0.1898, 0.271, 0.1875, 0.271, 0.1752, 0.05, 0.1752, 0.041, 0.1844, 0.041, 0.1844, 0.05, 0.0969, 0.3828, 0.0418, 0.3828, 0.0418, 0.3555, 0.0969, 0.3555, 0.2304, 0.3137, 0.2591, 0.3063, 0.2682, 0.3137, 0.2709, 0.2327, 0.2709, 0.0975, 0.2826, 0.0975, 0.2826, 0.2327, 0.0969, 0.3991, 0.0969, 0.4154, 0.0418, 0.4154, 0.0418, 0.3991, 0.288, 0.4378, 0.288, 0.4475, 0.2935, 0.4475, 0.2935, 0.4378, 0.1088, 0.2765, 0.0976, 0.2765, 0.0976, 0.271, 0.1088, 0.271, 0.3727, 0.3829, 0.3683, 0.3504, 0.3829, 0.3504, 0.3863, 0.3829, 0.0969, 0.3063, 0.2304, 0.3063, 0.2304, 0.3137, 0.0924, 0.3137, 0.179, 0.0735, 0.1813, 0.0735, 0.1811, 0.0974, 0.1788, 0.0974, 0.2304, 0.3829, 0.2304, 0.3991, 0.0969, 0.3991, 0.0969, 0.3829, 0.1788, 0.2765, 0.1678, 0.2765, 0.1678, 0.271, 0.1788, 0.271, 0.2304, 0.3991, 0.2682, 0.3991, 0.2682, 0.4154, 0.2304, 0.4154, 0.089, 0.0181, 0.089, 0.086, 0.0782, 0.086, 0.0782, 0.0181, 0.356, 0.0179, 0.3629, 0.036, 0.356, 0.0802, 0.0495, 0.0926, 0.0667, 0.086, 0.0666, 0.0917, 0.179, 0.0639, 0.1685, 0.0501, 0.1752, 0.05, 0.1813, 0.0639, 0.4863, 0.2473, 0.4863, 0.0369, 0.4899, 0.0369, 0.4899, 0.2473, 0.1935, 0.041, 0.1935, 0.05, 0.1844, 0.05, 0.1844, 0.041, 0.324, 0.3248, 0.324, 0.3195, 0.3296, 0.3195, 0.3296, 0.3248, 0.3949, 0.4479, 0.3949, 0.4738, 0.3829, 0.4738, 0.3794, 0.4479, 0.2924, 0.2413, 0.2929, 0.2704, 0.3118, 0.2649, 0.3118, 0.2399, 0.2304, 0.4845, 0.2304, 0.4497, 0.2682, 0.4497, 0.2682, 0.4845, 0.3195, 0.0858, 0.3195, 0.0179, 0.3336, 0.0179, 0.3336, 0.0858, 0.1811, 0.2326, 0.1811, 0.0974, 0.1875, 0.0974, 0.1875, 0.2326, 0.0555, 0.2375, 0.0412, 0.2375, 0.0413, 0.2613, 0.0556, 0.2623, 0.3195, 0.0923, 0.3024, 0.0859, 0.3195, 0.0858, 0.1875, 0.0974, 0.1811, 0.0974, 0.1813, 0.0735, 0.1874, 0.0735, 0.0187, 0.0181, 0.0187, 0.0859, 0.0129, 0.0805, 0.0129, 0.0181, 0.0969, 0.3485, 0.0924, 0.3137, 0.2304, 0.3137, 0.2304, 0.3485, 0.4863, 0.0369, 0.3811, 0.0369, 0.3811, 0.0334, 0.4863, 0.0334, 0.416, 0.4045, 0.416, 0.4153, 0.4083, 0.4153, 0.4083, 0.3992, 0.0187, 0.0181, 0.0356, 0.0181, 0.0356, 0.0859, 0.0187, 0.0859, 0.0969, 0.3991, 0.2304, 0.3991, 0.2304, 0.4154, 0.0969, 0.4154, 0.3503, 0.018, 0.3561, 0.018, 0.3561, 0.0803, 0.3503, 0.0859, 0.0412, 0.2375, 0.0227, 0.2386, 0.0225, 0.2666, 0.0413, 0.2613, 0.2935, 0.3526, 0.288, 0.3526, 0.288, 0.3609, 0.2935, 0.3609, 0.1811, 0.271, 0.1875, 0.271, 0.1875, 0.2765, 0.1811, 0.2765, 0.3392, 0.4154, 0.3195, 0.4154, 0.3195, 0.3991, 0.3392, 0.3991, 0.2911, 0.0858, 0.2911, 0.0179, 0.3024, 0.0179, 0.3024, 0.0858, 0.4402, 0.254, 0.4402, 0.2668, 0.4263, 0.2668, 0.4263, 0.254, 0.0969, 0.3991, 0.0418, 0.3991, 0.0418, 0.3828, 0.0969, 0.3828, 0.2682, 0.3555, 0.2304, 0.3555, 0.2304, 0.3485, 0.2682, 0.3485, 0.334, 0.0936, 0.3503, 0.0858, 0.3503, 0.0924, 0.2911, 0.0915, 0.28, 0.0859, 0.2911, 0.0859, 0.0354, 0.0936, 0.0187, 0.0858, 0.0356, 0.0859, 0.078, 0.0918, 0.089, 0.0859, 0.0889, 0.0911, 0.0969, 0.4497, 0.2304, 0.4497, 0.2304, 0.4845, 0.0924, 0.4845, 0.2703, 0.0521, 0.2799, 0.0179, 0.2799, 0.0858, 0.089, 0.086, 0.0986, 0.052, 0.0939, 0.086, 0.1811, 0.2326, 0.1788, 0.2326, 0.1788, 0.0974, 0.1811, 0.0974, 0.2682, 0.492, 0.2682, 0.4845, 0.2738, 0.4845, 0.2738, 0.492, 0.3195, 0.0923, 0.3195, 0.0858, 0.3337, 0.0859, 0.334, 0.0936, 0.3589, 0.0915, 0.3503, 0.0924, 0.3503, 0.0858, 0.3589, 0.0858, 0.0062, 0.0364, 0.0129, 0.0183, 0.0129, 0.0805, 0.0986, 0.052, 0.089, 0.0181, 0.0987, 0.0181, 0.3629, 0.036, 0.3629, 0.0802, 0.356, 0.0802, 0.0565, 0.4599, 0.0418, 0.4498, 0.0969, 0.4498, 0.0565, 0.3384, 0.0418, 0.3484, 0.0418, 0.3384, 0.1663, 0.0236, 0.1664, 0.0474, 0.0987, 0.0473, 0.0987, 0.013, 0.3829, 0.3245, 0.3829, 0.3504, 0.3683, 0.3504, 0.3683, 0.322, 0.3118, 0.2649, 0.2923, 0.2915, 0.3101, 0.2889, 0.0752, 0.2895, 0.0556, 0.2623, 0.0572, 0.2867, 0.3042, 0.3599, 0.2995, 0.356, 0.3042, 0.3507, 0.2995, 0.4432, 0.3042, 0.4392, 0.3042, 0.4485, 0.3418, 0.3247, 0.3392, 0.3302, 0.3393, 0.3247, 0.3342, 0.4744, 0.3296, 0.4796, 0.3296, 0.4744, 0.3418, 0.4736, 0.3392, 0.4736, 0.3392, 0.4681, 0.0751, 0.2819, 0.0556, 0.2623, 0.0752, 0.2895, 0.3118, 0.2649, 0.2923, 0.2843, 0.2923, 0.2915, 0.3538, 0.4593, 0.3538, 0.4749, 0.3392, 0.4681, 0.4169, 0.4475, 0.4083, 0.4153, 0.416, 0.4153, 0.3995, 0.4732, 0.405, 0.4732, 0.405, 0.4797, 0.3683, 0.4593, 0.3794, 0.4479, 0.3829, 0.4738, 0.3392, 0.4681, 0.3359, 0.4736, 0.3265, 0.4479, 0.3265, 0.4479, 0.3392, 0.4479, 0.3392, 0.4681, 0.3042, 0.4392, 0.2995, 0.4432, 0.2968, 0.4159, 0.3342, 0.3248, 0.3296, 0.3248, 0.3296, 0.3195, 0.324, 0.4796, 0.3166, 0.4811, 0.3207, 0.4743, 0.1954, 0.0322, 0.1998, 0.0154, 0.1996, 0.0339, 0.4169, 0.3509, 0.4245, 0.326, 0.416, 0.3831, 0.4049, 0.3186, 0.4049, 0.3251, 0.3995, 0.3251, 0.3392, 0.3302, 0.3392, 0.3504, 0.3265, 0.3504, 0.2968, 0.3833, 0.2995, 0.356, 0.3042, 0.3599, 0.324, 0.3195, 0.324, 0.3248, 0.3207, 0.3248, 0.1684, 0.0337, 0.1682, 0.0158, 0.1725, 0.0322, 0.2304, 0.4845, 0.2682, 0.4845, 0.2591, 0.492, 0.2304, 0.3137, 0.2304, 0.3063, 0.2591, 0.3063, 0.356, 0.0179, 0.3629, 0.0179, 0.3629, 0.036, 0.0495, 0.0926, 0.0497, 0.086, 0.0667, 0.086, 0.3195, 0.0923, 0.3024, 0.0915, 0.3024, 0.0859, 0.334, 0.0936, 0.3337, 0.0859, 0.3503, 0.0858, 0.2911, 0.0915, 0.28, 0.091, 0.28, 0.0859, 0.0354, 0.0936, 0.0185, 0.0927, 0.0187, 0.0858, 0.078, 0.0918, 0.0782, 0.086, 0.089, 0.0859, 0.2703, 0.0521, 0.2701, 0.0179, 0.2799, 0.0179, 0.0062, 0.0364, 0.0062, 0.0182, 0.0129, 0.0183, 0.0986, 0.052, 0.089, 0.086, 0.089, 0.0181, 0.0565, 0.4599, 0.0418, 0.4599, 0.0418, 0.4498, 0.0565, 0.3384, 0.0969, 0.3484, 0.0418, 0.3484, 0.3342, 0.4744, 0.3388, 0.4796, 0.3296, 0.4796, 0.4279, 0.4478, 0.4279, 0.4732, 0.4333, 0.4732, 0.4333, 0.4478])
me_block_apartment_010_apartment_cube_007.materials.append(mat_default_obj)
me_block_apartment_010_apartment_cube_007.update()
me_block_apartment_010_apartment_cube_007.normals_split_custom_set([tuple(v) for v in zip(*[iter([-0.6604, -0.7509, -1.352e-07, -0.6604, -0.7509, -1.352e-07, -0.6604, -0.7509, -4.534e-08, -0.6604, -0.7509, -4.534e-08, -1.473e-07, -1.0, -8.089e-07, -1.473e-07, -1.0, -4.045e-07, -1.473e-07, -1.0, -4.045e-07, -1.473e-07, -1.0, -8.089e-07, -2.764e-07, 0.0, 1.0, -1.186e-07, 0.0, 1.0, 2.371e-07, 0.0, 1.0, 1.379e-07, 0.0, 1.0, -0.6604, -0.7509, -4.534e-08, -0.6604, -0.7509, 0.0, -0.6604, -0.7509, 0.0, -0.6604, -0.7509, -4.534e-08, -0.8505, 0.526, 3.35e-09, -0.8505, 0.526, 6.7e-09, -0.8505, 0.526, 6.7e-09, -0.8505, 0.526, 3.35e-09, 0.0, 0.9954, 0.0955, 0.0, 0.9954, 0.0955, 0.0, 0.9954, 0.0955, -1.0, 2.511e-06, 1.371e-13, -1.0, 2.554e-06, 3.411e-13, -1.0, 2.483e-06, 0.0, -1.0, 2.483e-06, 0.0, -0.3944, 0.9189, -0.0008711, -0.3944, 0.919, -0.0004318, -0.8004, 0.5975, 0.04868, -0.8491, 0.5252, 0.05623, 0.9998, -0.02063, 1.705e-07, 0.9998, -0.02063, 1.705e-07, 0.9998, -0.02063, 1.705e-07, 0.9998, -0.02063, 1.705e-07, -0.0005563, 0.0, 1.0, -0.0005387, 0.0, 1.0, 1.519e-09, -9.847e-11, 1.0, 1.519e-09, -9.847e-11, 1.0, -4.964e-07, 0.0, 1.0, -3.831e-07, -2.33e-06, 1.0, -2.294e-07, 0.0, 1.0, 1.0, -1.437e-07, 0.0, 1.0, 0.0, 0.0, 1.0, 0.0, 0.0, 1.0, -3.577e-07, 0.0, -0.007995, 1.0, -3.262e-05, -0.007997, 1.0, -2.769e-05, -1.278e-05, 0.9999, -0.01574, 2.997e-06, 0.9999, -0.01577, 0.0, 1.0, 0.0, 0.0, 1.0, 0.0, 1.03e-07, 1.0, 3.7e-07, 1.03e-07, 1.0, 3.701e-07, 0.6604, -0.7509, 0.0, 0.6604, -0.7509, 0.0, 0.6604, -0.7509, -4.534e-08, 0.6604, -0.7509, -4.534e-08, 0.1339, -0.35, 0.9271, 0.1353, -0.3513, 0.9264, 0.13, -0.3461, 0.9292, 0.1288, -0.3448, 0.9298, 0.09888, -0.9951, -1.934e-08, 0.09888, -0.9951, -1.723e-07, 0.09888, -0.9951, -1.723e-07, 0.09888, -0.9951, -1.934e-08, -9.221e-08, -1.0, -1.35e-06, -9.221e-08, -1.0, -1.35e-06, -9.221e-08, -1.0, -1.35e-06, -9.221e-08, -1.0, -1.35e-06, -0.5321, 0.5242, 0.6649, -0.5321, 0.5241, 0.6649, 7.123e-06, 0.5177, 0.8556, -1.377e-05, 0.5177, 0.8555, -0.5701, -0.4934, 0.6569, -0.5701, -0.4934, 0.6569, -0.5701, -0.4934, 0.6569, 0.0, -0.526, 0.8505, 0.0, -0.526, 0.8505, 0.0, -0.526, 0.8505, 0.0, -0.526, 0.8505, -5.667e-07, 0.0, 1.0, -1.061e-06, -3.351e-07, 1.0, -5.136e-07, -1.718e-07, 1.0, -1.956e-07, 0.0, 1.0, 0.002118, 1.0, -0.0002011, 1.072e-05, 1.0, -6.406e-07, 0.004459, 1.0, -0.0002976, 0.007707, 1.0, -0.0006247, 0.917, 0.399, 1.032e-07, 0.917, 0.399, 1.032e-07, 0.917, 0.399, 1.032e-07, 0.917, 0.399, 1.032e-07, -0.9722, 0.2341, 5.47e-08, -0.9722, 0.2341, 5.47e-08, -0.9722, 0.2341, 5.47e-08, -0.9722, 0.2341, 5.47e-08, 0.6604, -0.7509, -7.244e-08, 0.6604, -0.7509, -8.769e-08, 0.6604, -0.7509, -8.769e-08, 0.6604, -0.7509, -7.244e-08, 1.62e-07, 0.9424, 0.3345, 1.62e-07, 0.9424, 0.3345, 1.62e-07, 0.9424, 0.3345, -0.5709, 0.5276, 0.6291, -0.2891, 0.6737, 0.6802, -0.2891, 0.6736, 0.6802, -0.5709, 0.5276, 0.6291, 0.0, 0.0, 1.0, -4.964e-07, 0.0, 1.0, 5.897e-07, 0.0, 1.0, 0.0, 0.0, 1.0, 0.149, 0.9888, 3.272e-07, 0.149, 0.9888, 6.021e-07, 0.149, 0.9888, 6.021e-07, 0.149, 0.9888, 3.272e-07, -1.549e-07, 0.0, 1.0, -1.186e-07, 0.0, 1.0, -2.764e-07, 0.0, 1.0, -2.987e-07, 0.0, 1.0, 0.8505, 0.526, 2.543e-07, 0.8505, 0.526, 2.543e-07, 0.8505, 0.526, 1.883e-07, 0.8505, 0.526, 1.883e-07, -0.8505, 0.526, 1.271e-07, -0.8505, 0.526, 1.271e-07, -0.8505, 0.526, 2.543e-07, -0.8505, 0.526, 2.543e-07, -9.419e-08, -1.0, 0.0, -9.419e-08, -1.0, 0.0, -9.419e-08, -1.0, 0.0, -9.419e-08, -1.0, 0.0, 0.1505, 0.9831, 0.1046, 0.1481, 0.9829, 0.1093, 0.1486, 0.983, 0.1082, 0.151, 0.9831, 0.1035, 0.0, 0.0, 1.0, -6.234e-08, 0.0, 1.0, 0.0, 0.0, 1.0, 0.0, 0.0, 1.0, -6.192e-08, -1.001e-07, 1.0, -2.66e-07, 0.0, 1.0, -3.973e-08, 0.0, 1.0, -7.939e-07, 0.0, 1.0, 0.0, 0.0, 1.0, 0.0, 0.0, 1.0, -1.0, 7.275e-07, 1.735e-13, -1.0, 7.275e-07, 1.735e-13, -1.0, 7.275e-07, 1.735e-13, -1.0, 7.275e-07, 1.735e-13, -4.261e-06, -1.0, -1.652e-07, -4.285e-06, -1.0, -1.398e-07, -4.182e-06, -1.0, -2.522e-07, -1.713e-06, 0.0, 1.0, -7.939e-07, 0.0, 1.0, 0.0, 0.0, 1.0, 0.3944, 0.9189, 0.0, 0.3944, 0.9189, 0.0, 0.3945, 0.9189, -0.0001484, 0.3944, 0.9189, -0.00159, -0.6604, -0.7509, -1.352e-07, -0.6604, -0.7509, -1.935e-07, -0.6604, -0.7509, -1.935e-07, -0.6604, -0.7509, -1.352e-07, 1.03e-07, 1.0, 3.701e-07, 2.06e-07, 1.0, 7.4e-07, 2.06e-07, 1.0, 7.4e-07, 1.03e-07, 1.0, 3.7e-07, -5.533e-07, -1.217e-06, 1.0, -5.667e-07, 0.0, 1.0, -1.956e-07, 0.0, 1.0, -1.613e-07, 0.0, 1.0, 0.6604, -0.7509, -7.393e-08, 0.6604, -0.7509, -7.244e-08, 0.6604, -0.7509, -7.244e-08, 0.6604, -0.7509, -7.393e-08, 1.0, 2.78e-07, 1.739e-07, 1.0, 2.78e-07, 1.739e-07, 1.0, 2.78e-07, 1.739e-07, 1.0, 2.78e-07, 1.739e-07, 0.09277, 0.6053, 0.7905, 0.09277, 0.6054, 0.7905, 0.09251, 0.5901, 0.802, 0.09263, 0.5901, 0.802, 0.8505, 0.526, 1.883e-07, 0.8505, 0.526, 1.344e-07, 0.8505, 0.526, 1.344e-07, 0.8505, 0.526, 1.883e-07, 0.157, 0.9876, 0.0, 0.157, 0.9876, 0.0, 0.157, 0.9876, 0.0, -0.09251, 0.5901, 0.802, -0.09251, 0.5901, 0.802, -0.09277, 0.6053, 0.7905, -0.09277, 0.6053, 0.7906, 5.897e-07, 0.0, 1.0, 4.971e-07, 0.0, 1.0, 0.0, 0.0, 1.0, 3.02e-08, -7.098e-07, 1.0, 1.964e-07, -9.477e-08, 1.0, -1.935e-07, 0.0, 1.0, -1.935e-07, 0.0, 1.0, -2.294e-07, 0.0, 1.0, -3.831e-07, -2.33e-06, 1.0, 0.6659, 0.5764, 0.4737, 0.6659, 0.5764, 0.4737, 0.4805, 0.08207, 0.8731, 0.4805, 0.08204, 0.8732, -3.366e-07, -2.992e-08, 1.0, 1.841e-07, -1.798e-07, 1.0, -6.597e-07, 1.465e-06, 1.0, 1.841e-07, -1.798e-07, 1.0, 0.0005555, 3.759e-08, 1.0, 0.0005377, -9.82e-11, 1.0, -0.7428, 0.6695, 3.27e-08, -0.7428, 0.6695, 3.27e-08, -0.7428, 0.6695, 4.521e-08, -0.7428, 0.6695, 4.521e-08, 2.212e-07, 1.0, 7.555e-08, 2.212e-07, 1.0, 7.555e-08, 2.212e-07, 1.0, 0.0, 2.212e-07, 1.0, 0.0, 0.3569, -0.9341, -3.659e-08, 0.3569, -0.9341, 0.0, 0.3569, -0.9341, 0.0, 0.3569, -0.9341, -3.659e-08, -0.3444, 0.9388, -2.707e-06, -0.3444, 0.9388, -2.707e-06, -0.3444, 0.9388, -2.707e-06, -0.3444, 0.9388, -2.707e-06, -0.09888, -0.9951, -9.305e-08, -0.09888, -0.9951, 0.0, -0.09888, -0.9951, 0.0, -0.09888, -0.9951, -9.305e-08, -0.983, 0.1835, 0.002197, -0.9815, 0.1917, 1.337e-06, -0.9815, 0.1917, 1.333e-06, 0.008603, 1.0, 0.0, 0.006462, 1.0, 0.002038, 0.008603, 1.0, 0.0, -3.118e-07, 0.0, 1.0, 7.599e-13, 0.0, 1.0, -7.599e-13, 0.0, 1.0, -7.163e-07, 0.0, 1.0, 7.789e-06, -1.263e-06, 1.0, 2.995e-06, 1.348e-06, 1.0, 5.524e-06, 8.837e-08, 1.0, 1.05e-05, -1.158e-05, 1.0, 4.362e-06, -7.54e-06, 1.0, -3.831e-07, -2.33e-06, 1.0, 0.3444, 0.9388, -1.255e-06, 0.3444, 0.9388, -1.255e-06, 0.3444, 0.9388, -1.255e-06, 0.3444, 0.9388, -1.255e-06, 1.0, 0.00811, -1.155e-05, 1.0, 0.00811, -1.155e-05, 1.0, 0.00811, -1.155e-05, 1.0, 0.00811, -1.155e-05, 1.493e-13, -1.0, -8.081e-08, 1.812e-19, -1.0, -5.998e-08, 0.0, -1.0, 0.0, 0.0, -1.0, 0.0, 6.561e-07, 0.0, 1.0, 1.379e-07, 0.0, 1.0, 2.371e-07, 0.0, 1.0, 4.2e-07, 0.0, 1.0, 0.03377, 0.994, 0.1036, 0.03375, 0.994, 0.1036, 0.007737, 0.9932, 0.1159, 0.007739, 0.9932, 0.1159, 1.0, 0.0007706, -0.002258, 1.0, 0.0007762, -0.002235, 1.0, 0.0007952, -0.002436, 0.7341, 0.6791, 2.519e-07, 0.7341, 0.6791, 2.519e-07, 0.7341, 0.6791, 2.519e-07, 0.7341, 0.6791, 2.519e-07, -4.334e-06, 1.995e-06, 1.0, -6.597e-07, 3.2e-06, 1.0, -3.366e-07, 1.633e-06, 1.0, -5.062e-07, 1.546e-06, 1.0, -1.0, 0.002288, -0.0004695, -1.0, 0.002289, -0.0004697, -1.0, -1.214e-05, 2.792e-06, -1.0, -1.316e-05, 3.056e-06, -1.0, 2.554e-06, 3.411e-13, -1.0, 2.511e-06, 1.371e-13, -1.0, 3.038e-06, -3.588e-08, -1.0, 3.038e-06, -3.588e-08, -0.09888, -0.9951, -9.305e-08, -0.09888, -0.9951, -9.305e-08, -0.09888, -0.9951, -1.721e-07, -0.09888, -0.9951, -1.721e-07, 0.149, 0.9888, 1.102e-07, 0.149, 0.9888, 3.272e-07, 0.149, 0.9888, 3.272e-07, 0.149, 0.9888, 1.102e-07, -0.984, 0.1784, -9.222e-08, -0.984, 0.1784, -9.222e-08, -0.9826, 0.1857, -0.0001899, -0.9839, 0.1784, 0.001755, 1.0, -3.577e-07, 0.0, 1.0, -2.416e-07, 3.588e-08, 1.0, -2.416e-07, 3.588e-08, 1.0, -1.437e-07, 0.0, 0.9955, -0.09489, 0.002097, 0.9959, -0.09077, 5.805e-08, 0.9959, -0.09077, 5.805e-08, 0.9959, -0.0908, 1.621e-05, -0.09888, -0.9951, -1.578e-07, -0.09888, -0.9951, -1.576e-07, -0.09888, -0.9951, -1.576e-07, -0.09888, -0.9951, -1.578e-07, -0.6659, 0.5764, 0.4737, -0.6659, 0.5764, 0.4737, -0.4805, 0.08205, 0.8732, -0.4805, 0.08204, 0.8732, 0.5662, -0.4901, 0.6627, 0.5625, -0.4831, 0.6709, 0.5654, -0.4887, 0.6645, -0.4816, -0.04727, 0.8751, -0.4816, -0.04727, 0.8751, -0.4816, -0.04727, 0.8751, -0.4816, -0.04727, 0.8751, -0.151, 0.9827, 0.1073, -0.151, 0.9827, 0.1073, -0.151, 0.9827, 0.1073, -0.151, 0.9827, 0.1073, -0.9958, -0.09193, 0.0006155, -0.9959, -0.09076, -5.489e-06, -0.9955, -0.09494, 0.00212, -0.9952, -0.09767, 0.003539, 5.167e-08, -1.0, -1.766e-07, 5.31e-09, -1.0, -2.368e-07, 0.0, -1.0, -2.437e-07, -0.3565, -0.9343, -0.003007, -0.3569, -0.9341, 8.828e-05, -0.3529, -0.9357, -0.001001, -0.3517, -0.9361, 1.377e-05, -1.143e-06, 0.9999, -0.01577, -2.537e-06, 0.9999, -0.01577, 0.007999, 1.0, -2.482e-05, 0.007997, 1.0, -2.706e-05, -0.7428, 0.6695, 2.886e-08, -0.7428, 0.6695, 0.0, -0.7428, 0.6695, 0.0, -0.7428, 0.6695, 2.886e-08, 1.62e-07, 0.9424, 0.3345, 1.62e-07, 0.9424, 0.3345, 1.62e-07, 0.9424, 0.3345, -6.866e-08, 0.0, 1.0, -2.533e-07, 0.0, 1.0, -4.135e-07, 0.0, 1.0, 4.615e-06, 2.666e-06, 1.0, 4.677e-06, -1.009e-06, 1.0, 4.981e-06, -8.268e-07, 1.0, 4.565e-06, 1.416e-06, 1.0, -0.7344, 0.6787, 0.0, -0.7344, 0.6787, 0.0, -0.7344, 0.6787, 0.0, -0.7344, 0.6787, 0.0, 0.0, 1.0, 0.0, 0.0, 1.0, 0.0, 3.167e-13, 1.0, 0.0, 3.173e-13, 1.0, 0.0, 4.005e-06, 2.53e-06, 1.0, 4.971e-06, 3.527e-06, 1.0, 1.5e-06, -7.011e-07, 1.0, 0.001049, 0.0002634, 1.0, -0.7428, 0.6695, 4.521e-08, -0.7428, 0.6695, 2.886e-08, -0.7428, 0.6695, 2.886e-08, -0.7428, 0.6695, 4.521e-08, -2.504e-06, 0.0, 1.0, -7.939e-07, 0.0, 1.0, -1.713e-06, 0.0, 1.0, -2.504e-06, 0.0, 1.0, -1.447e-06, -2.346e-06, 1.0, -6.192e-08, -1.001e-07, 1.0, 0.0, 0.0, 1.0, 1.0, 0.001203, -0.0002473, 1.0, 2.831e-05, -6.039e-06, 1.0, 0.0008684, -0.0002212, 1.0, 0.002142, -0.0004402, -3.017e-06, -2.57e-08, 1.0, -2.354e-06, -2.429e-07, 1.0, -1.447e-06, -2.346e-06, 1.0, 0.09888, -0.9951, 0.0, 0.09888, -0.9951, 0.0, 0.09888, -0.9951, 4.652e-08, 0.09888, -0.9951, 4.652e-08, 4.285e-06, -1.0, -1.398e-07, 4.261e-06, -1.0, -1.652e-07, 4.182e-06, -1.0, -2.522e-07, -2.712e-06, 0.0, 1.0, -2.354e-06, -2.429e-07, 1.0, -3.017e-06, -2.57e-08, 1.0, -3.353e-07, 1.599e-13, 1.0, -4.758e-07, -1.718e-07, 1.0, -9.098e-07, -3.612e-07, 1.0, -6.149e-07, 2.932e-13, 1.0, 0.7561, -0.6545, -2.337e-08, 0.7561, -0.6545, -2.337e-08, 0.7561, -0.6545, 0.0001005, 0.756, -0.6545, 0.002786, 1.519e-09, -9.847e-11, 1.0, 0.0005377, -9.82e-11, 1.0, 0.0005555, 3.759e-08, 1.0, 1.519e-09, -9.847e-11, 1.0, -0.03262, 0.9944, 0.1008, -0.03265, 0.9944, 0.1008, -6.334e-06, 0.9933, 0.116, -1.949e-05, 0.9933, 0.116, -0.1505, 0.9886, -0.0002904, -0.149, 0.9888, 4.37e-08, -0.149, 0.9888, 4.37e-08, -0.149, 0.9888, 0.0003067, -8.605e-08, -1.486e-07, 1.0, -8.605e-08, -1.486e-07, 1.0, -8.605e-08, -1.486e-07, 1.0, -8.605e-08, -1.486e-07, 1.0, 0.1566, 0.9877, -0.001603, 0.157, 0.9876, -1.816e-05, 0.1554, 0.9878, -0.006141, 0.1549, 0.9879, -0.008088, -8.601e-07, 0.0, 1.0, -4.135e-07, 0.0, 1.0, -2.533e-07, 0.0, 1.0, -2.66e-07, 0.0, 1.0, -0.157, 0.9876, -7.815e-07, -0.1572, 0.9876, 0.0004404, -0.157, 0.9876, 1.18e-05, -2.764e-07, 0.0, 1.0, -2.12e-07, 0.0, 1.0, -2.159e-07, 0.0, 1.0, -2.987e-07, 0.0, 1.0, 0.4816, -0.04727, 0.8751, 0.4816, -0.04727, 0.8751, 0.4816, -0.04727, 0.8751, 0.4816, -0.04727, 0.8751, -5.533e-07, -1.217e-06, 1.0, 1.073e-07, 0.0, 1.0, -2.795e-06, -6.15e-06, 1.0, -3.366e-07, -2.992e-08, 1.0, -6.597e-07, 1.465e-06, 1.0, 2.995e-06, 1.348e-06, 1.0, 3.748e-06, 8.976e-07, 1.0, -3.366e-07, 1.633e-06, 1.0, -6.597e-07, 3.2e-06, 1.0, -7.07e-07, 0.0, 1.0, -0.0005563, 0.0, 1.0, -7.07e-07, 0.0, 1.0, -0.0005387, 0.0, 1.0, 0.7561, 0.6545, 1.29e-07, 0.7561, 0.6545, 1.491e-07, 0.7561, 0.6545, 1.491e-07, 0.7561, 0.6545, 1.29e-07, -0.09888, -0.9951, -1.721e-07, -0.09888, -0.9951, -1.721e-07, -0.09888, -0.9951, -1.578e-07, -0.09888, -0.9951, -1.578e-07, 0.3593, -0.9332, 1.442e-06, 0.3593, -0.9332, 1.442e-06, 0.3593, -0.9332, 1.442e-06, 0.3593, -0.9332, 1.442e-06, -0.6604, -0.7509, -1.935e-07, -0.6604, -0.7509, -2.074e-07, -0.6604, -0.7509, -2.074e-07, -0.6604, -0.7509, -1.935e-07, 0.983, 0.1835, 0.002198, 0.9815, 0.1917, 1.729e-06, 0.9815, 0.1917, 1.734e-06, 1.037e-12, 1.0, 2.718e-07, 1.555e-12, 1.0, 4.077e-07, 3.11e-12, 1.0, 8.154e-07, 3.11e-12, 1.0, 8.154e-07, -5.233e-06, -1.263e-06, 1.0, -4.334e-06, 1.995e-06, 1.0, -5.062e-07, 1.546e-06, 1.0, -5.217e-06, -1.148e-05, 1.0, -5.533e-07, -1.217e-06, 1.0, -2.795e-06, -6.15e-06, 1.0, -2.712e-06, 0.0, 1.0, -3.017e-06, -2.57e-08, 1.0, -3.829e-07, 0.0, 1.0, -3.829e-07, 0.0, 1.0, -1.0, 0.008101, -1.54e-05, -1.0, 0.008104, -1.694e-05, -1.0, -0.005023, 0.007734, -1.0, -0.005025, 0.007735, -0.3631, -0.9317, 1.561e-06, -0.3631, -0.9317, 1.561e-06, -0.3631, -0.9317, 1.561e-06, -0.3631, -0.9317, 1.561e-06, 0.3514, -0.9362, -0.001401, 0.357, -0.9341, 0.0002757, 0.3562, -0.9344, -0.004489, 0.3498, -0.9368, 9.795e-06, 0.8728, -0.488, -1.993e-05, 0.8728, -0.488, -1.993e-05, 0.8728, -0.488, -1.993e-05, 0.8728, -0.488, -1.993e-05, -1.0, 0.0008928, -0.002185, -1.0, 0.0009436, -0.002289, -1.0, 0.0007951, -0.002436, -0.3569, -0.9341, -7.318e-08, -0.3569, -0.9341, -7.318e-08, -0.3569, -0.9341, 0.0, -0.3569, -0.9341, 0.0, -0.7561, -0.6545, -1.621e-07, -0.7561, -0.6545, 0.002501, -0.7561, -0.6545, 0.0002925, -0.7561, -0.6545, -1.621e-07, 0.0, -1.0, 0.0, 1.812e-19, -1.0, -5.998e-08, -1.493e-13, -1.0, -3.914e-08, 0.0, -1.0, 0.0, -0.7202, 0.6938, 3.842e-08, -0.7202, 0.6938, 3.842e-08, -0.7202, 0.6938, 3.842e-08, -0.7202, 0.6938, 3.842e-08, -0.7561, 0.6545, 6.294e-08, -0.7561, 0.6545, 3.878e-08, -0.7561, 0.6545, 3.878e-08, -0.7561, 0.6545, 6.294e-08, 1.03e-07, 1.0, 3.7e-07, 0.0, 1.0, 0.0, 0.0, 1.0, 0.0, 1.03e-07, 1.0, 3.701e-07, -2.12e-07, 0.0, 1.0, -2.764e-07, 0.0, 1.0, 1.379e-07, 0.0, 1.0, 8.085e-08, 0.0, 1.0, -0.7561, 0.6545, 8.711e-08, -0.7561, 0.6545, 6.294e-08, -0.7561, 0.6545, 6.294e-08, -0.7561, 0.6545, 8.711e-08, -0.1494, 0.9888, 0.0004249, -0.1518, 0.9884, -0.000632, -0.1505, 0.9886, -0.0002904, -0.149, 0.9888, 0.0003067, -1.0, 2.086e-08, 0.0, -1.0, 2.086e-08, 0.0, -1.0, 2.086e-08, 0.0, -1.0, 2.086e-08, 0.0, 0.7344, 0.6787, 2.796e-07, 0.7344, 0.6787, 2.796e-07, 0.7344, 0.6787, 2.796e-07, 0.7344, 0.6787, 2.796e-07, -0.3944, 0.919, -0.0004318, -0.3944, 0.9189, 0.0, -0.3944, 0.9189, 0.0, -0.8004, 0.5975, 0.04868, 1.072e-05, 1.0, -6.406e-07, 2.212e-07, 1.0, 4.573e-07, 2.212e-07, 1.0, 4.573e-07, 0.004459, 1.0, -0.0002976, 0.2579, -0.9662, -1.043e-06, 0.2579, -0.9662, -1.043e-06, 0.2579, -0.9662, -1.043e-06, 0.2579, -0.9662, -1.043e-06, 0.0, 0.9238, -0.383, 0.0, 0.9238, -0.383, 0.0, 0.9238, -0.383, 0.0, 0.9238, -0.383, 0.0, 0.9238, -0.383, 0.0, 0.9238, -0.383, 0.5321, 0.5242, 0.6649, 0.5321, 0.5242, 0.6649, 0.5321, 0.5242, 0.6649, -0.6961, -0.7179, 2.14e-06, -0.6961, -0.7179, 2.14e-06, -0.6961, -0.7179, 2.14e-06, -0.6961, -0.7179, 2.14e-06, -2.533e-07, 0.0, 1.0, -3.973e-08, 0.0, 1.0, -2.66e-07, 0.0, 1.0, -2.533e-07, 0.0, 1.0, -6.866e-08, 0.0, 1.0, -3.973e-08, 0.0, 1.0, 2.212e-07, 1.0, 1.421e-07, 2.212e-07, 1.0, 7.555e-08, 2.212e-07, 1.0, 7.555e-08, 2.212e-07, 1.0, 1.421e-07, 0.1376, 0.9905, -1.341e-07, 0.1376, 0.9905, -1.341e-07, 0.1376, 0.9905, -1.341e-07, 0.1376, 0.9905, -1.341e-07, -0.8872, -0.4615, -1.987e-05, -0.8872, -0.4615, -1.987e-05, -0.8872, -0.4615, -1.987e-05, -0.8872, -0.4615, -1.987e-05, -0.6961, 0.7179, 2.172e-06, -0.6961, 0.7179, 2.172e-06, -0.6961, 0.7179, 2.172e-06, -0.6961, 0.7179, 2.172e-06, 2.212e-07, 1.0, 1.331e-07, 2.212e-07, 1.0, 1.331e-07, 2.212e-07, 1.0, 1.421e-07, 2.212e-07, 1.0, 1.421e-07, -0.06964, 0.4649, 0.8826, -0.06964, 0.4649, 0.8826, -0.06964, 0.4649, 0.8826, -0.06964, -0.4649, 0.8826, -0.06964, -0.4649, 0.8826, -0.06964, -0.4649, 0.8826, -1.613e-07, 0.0, 1.0, -1.956e-07, 0.0, 1.0, -2.159e-07, 0.0, 1.0, -3.118e-07, 0.0, 1.0, 0.1376, -0.9905, -1.679e-07, 0.1376, -0.9905, -1.679e-07, 0.1376, -0.9905, -1.679e-07, 0.1376, -0.9905, -1.679e-07, 2.174e-13, 1.0, 8.213e-08, 2.174e-13, 1.0, 8.213e-08, 0.0, 1.0, 3.467e-07, 0.0, 1.0, 3.467e-07, 1.964e-07, -9.477e-08, 1.0, 6.63e-07, -1.296e-06, 1.0, -3.554e-07, 0.0, 1.0, -1.549e-07, 0.0, 1.0, -4.758e-07, -1.718e-07, 1.0, -3.353e-07, 1.599e-13, 1.0, -4.033e-06, 2.502e-06, 1.0, -1.494e-06, -1.822e-06, 1.0, -2.437e-06, -4.857e-07, 1.0, -4.382e-06, 3.338e-06, 1.0, 1.964e-07, -9.477e-08, 1.0, 8.085e-08, 0.0, 1.0, -2.294e-07, 0.0, 1.0, -1.935e-07, 0.0, 1.0, 8.285e-07, 0.0, 1.0, 8.285e-07, 0.0, 1.0, 8.285e-07, 0.0, 1.0, 8.285e-07, 0.0, 1.0, -2.12e-07, 0.0, 1.0, 7.599e-13, 0.0, 1.0, -3.118e-07, 0.0, 1.0, -2.159e-07, 0.0, 1.0, -3.118e-07, 0.0, 1.0, -7.163e-07, 0.0, 1.0, 7.357e-07, 0.0, 1.0, -2.159e-07, 0.0, 1.0, -1.956e-07, 0.0, 1.0, -5.136e-07, -1.718e-07, 1.0, -2.987e-07, 0.0, 1.0, -0.1377, -0.3642, 0.9211, -0.1447, -0.3713, 0.9172, -0.1429, -0.3695, 0.9182, -0.1363, -0.3626, 0.9219, 1.073e-07, 0.0, 1.0, -1.613e-07, 0.0, 1.0, -3.118e-07, 0.0, 1.0, 7.357e-07, 0.0, 1.0, 1.073e-07, 0.0, 1.0, -3.118e-07, 0.0, 1.0, 1.964e-07, -9.477e-08, 1.0, 3.02e-08, -7.098e-07, 1.0, 6.63e-07, -1.296e-06, 1.0, 0.9815, 0.1917, 1.729e-06, 0.9815, 0.1917, 3.458e-06, 0.9815, 0.1917, 3.458e-06, 0.9815, 0.1917, 1.734e-06, -0.9826, 0.1857, -0.0001899, -0.983, 0.1835, 0.002197, -0.9839, 0.1784, 0.001755, -1.493e-13, -1.0, -3.914e-08, 1.812e-19, -1.0, -5.998e-08, 3.063e-19, -1.0, -1.327e-07, -2.761e-13, -1.0, -1.278e-07, 0.756, -0.6545, 0.002786, 0.7561, -0.6545, 0.0001005, 0.7561, -0.6545, 0.002697, 0.7561, -0.6545, 0.002697, 0.7429, 0.6694, 0.0001619, 0.7428, 0.6695, 2.566e-07, 0.7428, 0.6695, 2.566e-07, 0.7444, 0.6678, 5.39e-06, -0.7341, 0.6791, -2.972e-08, -0.7341, 0.6791, -2.972e-08, -0.7341, 0.6791, -2.972e-08, -0.7341, 0.6791, -2.972e-08, -0.7341, -0.6791, -2.385e-07, -0.7341, -0.6791, -2.385e-07, -0.7341, -0.6791, -2.385e-07, -0.7341, -0.6791, -2.385e-07, 1.0, -5.823e-07, -1.027e-06, 1.0, -5.823e-07, -1.027e-06, 1.0, -5.823e-07, -1.027e-06, 1.0, -5.823e-07, -1.027e-06, 0.3569, -0.9341, -8.754e-08, 0.3569, -0.9341, -3.659e-08, 0.3569, -0.9341, -3.659e-08, 0.3569, -0.9341, -8.754e-08, 2.06e-07, 1.0, 7.4e-07, 2.06e-07, 1.0, 7.4e-07, 1.03e-07, 1.0, 3.701e-07, 1.03e-07, 1.0, 3.7e-07, 1.0, 0.0, -1.735e-13, 1.0, 0.0, -1.735e-13, 1.0, 0.0, -1.735e-13, 1.0, 0.0, -1.735e-13, 0.149, 0.9888, 1.681e-07, 0.149, 0.9888, 1.102e-07, 0.149, 0.9888, 1.102e-07, 0.149, 0.9888, 1.681e-07, -0.2579, -0.9662, 0.0, -0.2579, -0.9662, 0.0, -0.2579, -0.9662, 0.0, -0.2579, -0.9662, 0.0, -0.149, 0.9888, 0.0, -0.149, 0.9888, 0.0, -0.149, 0.9888, 4.37e-08, -0.149, 0.9888, 4.37e-08, 0.7436, 0.6686, 0.0001992, 0.7429, 0.6694, 0.0001619, 0.7444, 0.6678, 5.39e-06, 0.7456, 0.6664, -1.818e-06, -1.473e-07, -1.0, -4.045e-07, -1.473e-07, -1.0, -4.045e-07, -1.473e-07, -1.0, 0.0, -1.473e-07, -1.0, 0.0, 1.0, -2.416e-07, 3.588e-08, 1.0, -2.416e-07, 3.588e-08, 1.0, 1.826e-08, 7.175e-08, 1.0, 1.826e-08, 7.175e-08, 8.085e-08, 0.0, 1.0, 1.964e-07, -9.477e-08, 1.0, 7.599e-13, 0.0, 1.0, -2.12e-07, 0.0, 1.0, 0.09888, -0.9951, 4.652e-08, 0.09888, -0.9951, -1.934e-08, 0.09888, -0.9951, -1.934e-08, 0.09888, -0.9951, 4.652e-08, -0.9955, -0.09494, 0.00212, -0.9959, -0.09076, -5.489e-06, -0.9959, -0.09077, -8.532e-08, -0.9959, -0.09077, -8.532e-08, -0.8505, 0.526, 3.35e-09, -0.8505, 0.526, 3.35e-09, -0.8505, 0.526, 1.271e-07, -0.8505, 0.526, 1.271e-07, 0.0, 1.0, 0.0, 0.0, 1.0, 0.0, 0.0, 1.0, 0.0, 0.0, 1.0, 0.0, 0.09888, -0.9951, -1.723e-07, 0.09888, -0.9951, -2.129e-07, 0.09888, -0.9951, -2.129e-07, 0.09888, -0.9951, -1.723e-07, 0.9826, 0.1857, -0.0002024, 0.983, 0.1835, 0.002198, 0.9815, 0.1917, 1.734e-06, -1.0, 3.038e-06, -3.588e-08, -1.0, 3.494e-06, -7.175e-08, -1.0, 3.494e-06, -7.175e-08, -1.0, 3.038e-06, -3.588e-08, 1.281e-14, -1.0, -1.659e-07, 1.268e-13, -1.0, -1.643e-07, 0.0, -1.0, -2.149e-07, 2.562e-14, -1.0, -1.863e-07, -0.6035, 0.7974, 0.0, -0.6035, 0.7974, 0.0, -0.6035, 0.7974, 0.0, -0.6035, 0.7974, 0.0, 0.7428, 0.6695, 3.977e-07, 0.7428, 0.6695, 3.977e-07, 0.7428, 0.6695, 2.566e-07, 0.7428, 0.6695, 2.566e-07, -2.987e-07, 0.0, 1.0, -5.136e-07, -1.718e-07, 1.0, -4.758e-07, -1.718e-07, 1.0, -1.549e-07, 0.0, 1.0, 0.984, 0.1784, 1.488e-07, 0.9839, 0.1784, 0.001755, 0.9826, 0.1857, -0.0002024, 0.984, 0.1784, 1.488e-07, 0.3944, 0.9189, -0.00159, 0.3945, 0.9189, -0.0001484, 0.8494, 0.5253, 0.05107, 0.8494, 0.5253, 0.05108, -2.761e-13, -1.0, -1.278e-07, 3.063e-19, -1.0, -1.327e-07, 1.281e-14, -1.0, -1.659e-07, -1.012e-13, -1.0, -1.675e-07, 2.212e-07, 1.0, 8.096e-07, 2.212e-07, 1.0, 8.096e-07, 2.212e-07, 1.0, 4.573e-07, 2.212e-07, 1.0, 4.573e-07, 3.063e-19, -1.0, -1.327e-07, 1.812e-19, -1.0, -5.998e-08, 1.493e-13, -1.0, -8.081e-08, 2.761e-13, -1.0, -1.377e-07, 0.7202, 0.6938, 2.285e-07, 0.7202, 0.6938, 2.285e-07, 0.7202, 0.6938, 2.285e-07, 0.7202, 0.6938, 2.285e-07, -1.112e-07, -1.0, -2.411e-07, -3.976e-07, -1.0, -1.098e-07, -4.751e-08, -1.0, -1.153e-07, 4.615e-06, 2.666e-06, 1.0, 4.971e-06, 3.527e-06, 1.0, 4.005e-06, 2.53e-06, 1.0, 0.5709, 0.5276, 0.6291, 0.5709, 0.5276, 0.6291, 0.2891, 0.6736, 0.6802, 0.2891, 0.6736, 0.6802, 9.419e-08, 1.0, 0.0, 9.419e-08, 1.0, 0.0, 9.419e-08, 1.0, 0.0, 9.419e-08, 1.0, 0.0, 0.0, 1.0, 0.0, 0.0, 1.0, 0.0, 0.0, 1.0, 0.0, 0.0, 1.0, 0.0, 0.008598, 0.9999, 0.007898, -1.582e-05, 1.0, -1.423e-05, 0.006462, 1.0, 0.002038, 0.008599, 1.0, 0.004044, 4.2e-07, 0.0, 1.0, 4.03e-07, 0.0, 1.0, 4.971e-07, 0.0, 1.0, 6.561e-07, 0.0, 1.0, -0.7561, -0.6545, 0.002501, -0.7561, -0.6545, 0.002697, -0.7561, -0.6545, 0.002697, -0.7561, -0.6545, 0.0002925, -0.3569, -0.9341, -1.655e-07, -0.3569, -0.9341, -1.655e-07, -0.3569, -0.9341, -7.318e-08, -0.3569, -0.9341, -7.318e-08, -0.9998, -0.02063, -1.765e-07, -0.9998, -0.02063, -1.765e-07, -0.9998, -0.02063, -1.765e-07, -0.9998, -0.02063, -1.765e-07, 2.174e-13, 1.0, 8.213e-08, 5.337e-13, 1.0, 8.235e-08, 5.339e-13, 1.0, 8.219e-08, 2.174e-13, 1.0, 8.213e-08, 0.9955, -0.09489, 0.002097, 0.9959, -0.0908, 1.621e-05, 0.9958, -0.09184, 0.0005718, 0.9952, -0.09767, 0.003539, -5.399e-06, 2.477e-06, 1.0, -4.382e-06, 3.338e-06, 1.0, -5.174e-06, 1.364e-06, 1.0, 5.339e-13, 1.0, 8.219e-08, 5.337e-13, 1.0, 8.235e-08, 3.173e-13, 1.0, 0.0, 3.167e-13, 1.0, 0.0, 0.9992, 0.04102, 9.511e-08, 0.9992, 0.04102, 9.511e-08, 0.9992, 0.04102, 9.511e-08, 0.9992, 0.04102, 9.511e-08, 0.357, -0.9341, 0.0002757, 0.3514, -0.9362, -0.001401, 0.3569, -0.9341, -8.754e-08, 0.3569, -0.9341, -8.754e-08, 1.0, 9.063e-08, 0.0, 1.0, 9.063e-08, 0.0, 1.0, 9.063e-08, 0.0, 1.0, 9.063e-08, 0.0, -6.866e-08, 0.0, 1.0, -6.234e-08, 0.0, 1.0, -7.122e-08, 0.0, 1.0, -3.973e-08, 0.0, 1.0, 0.7341, -0.6791, 0.0, 0.7341, -0.6791, 0.0, 0.7341, -0.6791, 0.0, 0.7341, -0.6791, 0.0, 1.281e-14, -1.0, -1.659e-07, 3.063e-19, -1.0, -1.327e-07, 2.761e-13, -1.0, -1.377e-07, 1.268e-13, -1.0, -1.643e-07, -0.9992, 0.04103, -8.541e-08, -0.9992, 0.04103, -8.541e-08, -0.9992, 0.04103, -8.541e-08, -0.9992, 0.04103, -8.541e-08, 0.7561, 0.6545, 1.29e-07, 0.7561, 0.6545, 1.29e-07, 0.7561, 0.6545, 1.089e-07, 0.7561, 0.6545, 1.089e-07, 0.6035, 0.7974, 4.475e-07, 0.6035, 0.7974, 4.475e-07, 0.6035, 0.7974, 4.475e-07, 0.6035, 0.7974, 4.475e-07, 0.0, 1.0, 3.467e-07, 0.0, 1.0, 3.467e-07, 0.0, 1.0, 6.933e-07, 0.0, 1.0, 6.933e-07, 1.964e-07, -9.477e-08, 1.0, -3.554e-07, 0.0, 1.0, -7.599e-13, 0.0, 1.0, 7.599e-13, 0.0, 1.0, -1.0, 0.0, -1.739e-07, -1.0, 0.0, -1.739e-07, -1.0, 0.0, -1.739e-07, -1.0, 0.0, -1.739e-07, -1.0, 0.0, 2.501e-06, -1.0, 0.0, 2.501e-06, -1.0, 0.0, 2.501e-06, -1.0, 0.0, 2.501e-06, 1.281e-14, -1.0, -1.659e-07, 2.562e-14, -1.0, -1.863e-07, 5.123e-14, -1.0, -1.577e-07, -1.012e-13, -1.0, -1.675e-07, 0.6604, -0.7509, -4.534e-08, 0.6604, -0.7509, -7.393e-08, 0.6604, -0.7509, -7.393e-08, 0.6604, -0.7509, -4.534e-08, -4.575e-06, -1.046e-06, 1.0, -8.149e-07, -2.809e-07, 1.0, 0.0, 0.0, 1.0, -1.494e-06, -1.822e-06, 1.0, 0.0, -4.046e-06, 1.0, -2.437e-06, -4.857e-07, 1.0, 4.677e-06, -1.009e-06, 1.0, 8.113e-07, -2.454e-07, 1.0, 4.981e-06, -8.268e-07, 1.0, 0.001049, 0.0002634, 1.0, 0.0005271, 0.0001383, 1.0, 0.001819, 0.0005239, 1.0, -0.3569, -0.9341, 8.828e-05, -0.3569, -0.9341, -1.655e-07, -0.3569, -0.9341, -1.655e-07, -0.3529, -0.9357, -0.001001, -0.3163, 0.9487, -8.809e-08, -0.3163, 0.9487, -8.809e-08, -0.3163, 0.9487, -8.809e-08, 0.01669, 0.9957, 0.09073, 0.01669, 0.9957, 0.09073, 0.01669, 0.9957, 0.09073, 0.8505, 0.526, 1.344e-07, 0.8505, 0.526, 1.344e-07, 0.8505, 0.526, 1.463e-07, 0.8505, 0.526, 1.463e-07, -0.9815, 0.1917, 1.333e-06, -0.9815, 0.1917, 1.337e-06, -0.9815, 0.1917, 2.665e-06, -0.9815, 0.1917, 2.665e-06, -5.399e-06, 2.477e-06, 1.0, -5.174e-06, 1.364e-06, 1.0, -4.883e-06, -7.929e-07, 1.0, -4.575e-06, -1.046e-06, 1.0, 0.0, -0.526, 0.8505, 0.0, -0.526, 0.8505, 0.0, -0.526, 0.8505, 0.0, -0.526, 0.8505, 5.167e-08, -1.0, -1.766e-07, 5.467e-08, -1.0, -1.727e-07, 5.31e-09, -1.0, -2.368e-07, 0.3225, 0.9466, 0.002002, 0.3182, 0.948, 0.0005954, 0.3247, 0.9458, 0.002714, -3.976e-07, -1.0, -1.098e-07, 1.133e-13, -1.0, -1.188e-07, -4.751e-08, -1.0, -1.153e-07, -0.3696, -0.9292, -2.079e-07, -0.3696, -0.9292, -2.079e-07, -0.3696, -0.9292, -2.079e-07, 0.3744, -0.9272, 3.598e-07, 0.3744, -0.9272, 1.368e-06, 0.3744, -0.9272, 2.289e-06, -0.1572, 0.9876, 0.0004404, -0.1549, 0.9879, -0.008042, -0.1554, 0.9878, -0.006187, -0.157, 0.9876, 1.18e-05, -9.098e-07, -3.612e-07, 1.0, -4.758e-07, -1.718e-07, 1.0, -5.136e-07, -1.718e-07, 1.0, -1.061e-06, -3.351e-07, 1.0, -0.4703, -0.2196, 0.8547, -0.4703, -0.2196, 0.8547, -0.4703, -0.2196, 0.8547, 0.4703, -0.2196, 0.8547, 0.4703, -0.2196, 0.8547, 0.4703, -0.2196, 0.8547, -7.07e-07, 0.0, 1.0, -5.371e-07, 0.0, 1.0, -3.366e-07, 1.633e-06, 1.0, 2.686e-07, 2.12e-07, 1.0, 1.841e-07, -1.798e-07, 1.0, -3.366e-07, -2.992e-08, 1.0, -0.008307, 1.0, 0.0, -0.008307, 1.0, 0.0, -0.008307, 1.0, 0.0, 0.0, 1.0, 0.0, 1.555e-12, 1.0, 4.077e-07, 1.037e-12, 1.0, 2.718e-07, 0.0, 1.0, 0.0, 1.037e-12, 1.0, 2.718e-07, 0.0, 1.0, 0.0, 0.5654, -0.4887, 0.6645, 0.5625, -0.4831, 0.6709, 0.5622, -0.4824, 0.6717, -0.5601, -0.4742, 0.6793, -0.5601, -0.4742, 0.6793, -0.5601, -0.4742, 0.6793, -4.964e-07, 0.0, 1.0, 0.0, 0.0, 1.0, -3.831e-07, -2.33e-06, 1.0, 0.0, 0.0, 1.0, -7.122e-08, 0.0, 1.0, -6.234e-08, 0.0, 1.0, -4.261e-06, -1.0, -1.652e-07, -4.412e-06, -1.0, 0.0, -4.285e-06, -1.0, -1.398e-07, 5.897e-07, 0.0, 1.0, 6.561e-07, 0.0, 1.0, 4.971e-07, 0.0, 1.0, -3.831e-07, -2.33e-06, 1.0, 4.362e-06, -7.54e-06, 1.0, 3.02e-08, -7.098e-07, 1.0, 3.02e-08, -7.098e-07, 1.0, -1.935e-07, 0.0, 1.0, -3.831e-07, -2.33e-06, 1.0, 1.841e-07, -1.798e-07, 1.0, 2.686e-07, 2.12e-07, 1.0, 0.0005555, 3.759e-08, 1.0, 0.008603, 1.0, 0.0, 0.008599, 1.0, 0.004044, 0.006462, 1.0, 0.002038, 7.789e-06, -1.263e-06, 1.0, 3.748e-06, 8.976e-07, 1.0, 2.995e-06, 1.348e-06, 1.0, 1.0, 0.0007706, -0.002258, 1.0, 0.0, 0.0, 1.0, 0.0007762, -0.002235, -1.447e-06, -2.346e-06, 1.0, -2.354e-06, -2.429e-07, 1.0, -6.192e-08, -1.001e-07, 1.0, 4.285e-06, -1.0, -1.398e-07, 4.412e-06, -1.0, 0.0, 4.261e-06, -1.0, -1.652e-07, -5.533e-07, -1.217e-06, 1.0, -1.613e-07, 0.0, 1.0, 1.073e-07, 0.0, 1.0, -0.0005563, 0.0, 1.0, -5.371e-07, 0.0, 1.0, -7.07e-07, 0.0, 1.0, -5.233e-06, -1.263e-06, 1.0, -1.657e-05, 8.829e-08, 1.0, -4.334e-06, 1.995e-06, 1.0, -1.0, 0.0008928, -0.002185, -1.0, 0.0, 0.0, -1.0, 0.0009436, -0.002289, -0.9826, 0.1857, -0.0001899, -0.9815, 0.1917, 1.337e-06, -0.983, 0.1835, 0.002197, 0.9826, 0.1857, -0.0002024, 0.9839, 0.1784, 0.001755, 0.983, 0.1835, 0.002198, -1.112e-07, -1.0, -2.411e-07, 0.0, -1.0, -2.889e-07, -3.976e-07, -1.0, -1.098e-07, 4.615e-06, 2.666e-06, 1.0, 4.565e-06, 1.416e-06, 1.0, 4.971e-06, 3.527e-06, 1.0, -5.399e-06, 2.477e-06, 1.0, -4.033e-06, 2.502e-06, 1.0, -4.382e-06, 3.338e-06, 1.0, -4.575e-06, -1.046e-06, 1.0, -4.883e-06, -7.929e-07, 1.0, -8.149e-07, -2.809e-07, 1.0, -1.494e-06, -1.822e-06, 1.0, 0.0, -4.096e-06, 1.0, 0.0, -4.046e-06, 1.0, 4.677e-06, -1.009e-06, 1.0, 0.0, 0.0, 1.0, 8.113e-07, -2.454e-07, 1.0, 0.001049, 0.0002634, 1.0, 1.5e-06, -7.011e-07, 1.0, 0.0005271, 0.0001383, 1.0, -0.3247, 0.9458, 0.002714, -0.3247, 0.9458, 0.002714, -0.3247, 0.9458, 0.002714, 0.0, -1.0, 0.0, 0.0, -1.0, 0.0, 0.0, -1.0, 0.0, 0.3225, 0.9466, 0.002002, 0.3163, 0.9487, -1.625e-08, 0.3182, 0.948, 0.0005954, -0.3696, -0.9292, 1.936e-06, -0.3696, -0.9292, 1.936e-06, -0.3696, -0.9292, 1.936e-06, 0.3744, -0.9272, 3.598e-07, 0.3744, -0.9272, -1.391e-07, 0.3744, -0.9272, 1.368e-06, 0.0, 1.0, 0.0, 0.0, 1.0, 0.0, 1.555e-12, 1.0, 4.077e-07, -9.221e-08, -1.0, 0.0, -9.221e-08, -1.0, 0.0, -9.221e-08, -1.0, 0.0, -9.221e-08, -1.0, 0.0])] * 3)])

# ---- objects
ob_light = bpy.data.objects.new('Light', light_light)
ob_camera = bpy.data.objects.new('Camera', cam_camera)
ob_block_apartment_010_apartment_cube_007 = bpy.data.objects.new('Block_Apartment.010_Apartment_Cube.007', me_block_apartment_010_apartment_cube_007)

# ---- transforms, parenting, visibility, modifiers, constraints
ob_light.location = (4.076, 1.005, 5.904)
ob_light.rotation_euler = (0.6503, 0.05522, 1.866)
ob_light.lock_rotations_4d = False
ob_light.empty_display_type = 'ARROWS'
ob_light.color = (0.0, 0.0, 0.0, 0.0)
ob_light.lineart.crease_threshold = 0.0
ob_camera.location = (7.359, -6.926, 4.958)
ob_camera.rotation_euler = (1.109, 0.0, 0.8149)
ob_camera.lock_rotations_4d = False
ob_camera.empty_display_type = 'ARROWS'
ob_camera.color = (0.0, 0.0, 0.0, 0.0)
ob_camera.display_type = 'WIRE'
ob_camera.lineart.crease_threshold = 0.0
ob_block_apartment_010_apartment_cube_007.location = (0.0, 0.0, 0.0)
ob_block_apartment_010_apartment_cube_007.rotation_euler = (0.0, -0.0, 1.571)

# ---- collection membership
col_collection.objects.link(ob_light)
col_collection.objects.link(ob_camera)
col_collection.objects.link(ob_block_apartment_010_apartment_cube_007)

# ---- scene / render settings (as saved in the file)
scene.camera = ob_camera
scene.frame_start = 1; scene.frame_end = 250; scene.frame_set(1)
scene.render.engine = 'BLENDER_EEVEE_NEXT'
scene.cycles.sampling_pattern = 'TABULATED_SOBOL'
scene.cycles.use_light_tree = False
scene.view_settings.view_transform = 'Filmic'
bpy.context.view_layer.update()

